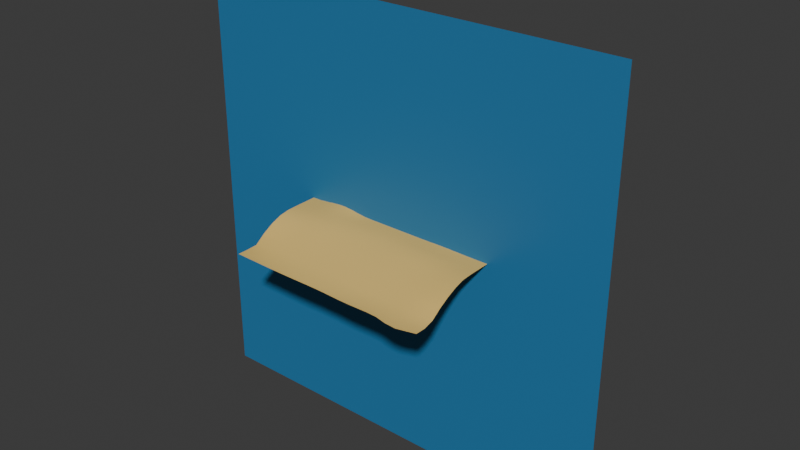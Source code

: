 # Source: BeachLevel.blend  (saved by Blender 4.3.34; exported with 4.5.12 LTS)
import bpy
from mathutils import Matrix  # noqa: F401  (used for matrix-valued properties, if any)

bpy.ops.wm.read_factory_settings(use_empty=True)
scene = bpy.context.scene
scene.name = 'Scene'

# ---- collections
col_collection = bpy.data.collections.new('Collection'); scene.collection.children.link(col_collection)

# ---- materials (node trees are filled in below, after node groups)
mat_material_001 = bpy.data.materials.new('Material.001')
mat_water = bpy.data.materials.new('Water')
mat_water.alpha_threshold = 0.0
mat_water.roughness = 0.5
mat_water.line_color = (0.0, 0.0, 0.0, 1.0)
mat_rocks = bpy.data.materials.new('Rocks')

# ---- material node trees
mat_material_001.use_nodes = True; mat_material_001.node_tree.nodes.clear()
_N = mat_material_001.node_tree.nodes; _L = mat_material_001.node_tree.links
n0 = _N.new('ShaderNodeBsdfPrincipled'); n0.name = 'Principled BSDF'; n0.location = (10, 300)
n0.inputs[0].default_value = (0.8002, 0.5435, 0.1527, 1.0)
n1 = _N.new('ShaderNodeOutputMaterial'); n1.name = 'Material Output'; n1.location = (300, 300)
_L.new(n0.outputs[0], n1.inputs[0])
n1.is_active_output = True
mat_water.use_nodes = True; mat_water.node_tree.nodes.clear()
_N = mat_water.node_tree.nodes; _L = mat_water.node_tree.links
n0 = _N.new('ShaderNodeOutputMaterial'); n0.name = 'Material Output'; n0.location = (300, 300)
n1 = _N.new('ShaderNodeBsdfPrincipled'); n1.name = 'Principled BSDF'; n1.location = (10, 300)
n1.inputs[0].default_value = (0.02681, 0.1912, 0.3992, 1.0)
n1.inputs[3].default_value = 1.45
_L.new(n1.outputs[0], n0.inputs[0])
n0.is_active_output = True
mat_rocks.use_nodes = True; mat_rocks.node_tree.nodes.clear()
_N = mat_rocks.node_tree.nodes; _L = mat_rocks.node_tree.links
n0 = _N.new('ShaderNodeBsdfPrincipled'); n0.name = 'Principled BSDF'; n0.location = (10, 300)
n0.inputs[0].default_value = (0.06313, 0.07514, 0.05854, 1.0)
n1 = _N.new('ShaderNodeOutputMaterial'); n1.name = 'Material Output'; n1.location = (300, 300)
_L.new(n0.outputs[0], n1.inputs[0])
n1.is_active_output = True

# ---- world
world_world = bpy.data.worlds.new('World'); scene.world = world_world
world_world.use_nodes = True; world_world.node_tree.nodes.clear()
_N = world_world.node_tree.nodes; _L = world_world.node_tree.links
n0 = _N.new('ShaderNodeOutputWorld'); n0.name = 'World Output'; n0.location = (300, 300)
n1 = _N.new('ShaderNodeBackground'); n1.name = 'Background'; n1.location = (10, 300)
n1.inputs[0].default_value = (0.05088, 0.05088, 0.05088, 1.0)
_L.new(n1.outputs[0], n0.inputs[0])
n0.is_active_output = True
world_world.color = (0.05088, 0.05088, 0.05088)
world_world.sun_shadow_jitter_overblur = 0.0

# ---- meshes
me_grid = bpy.data.meshes.new('Grid')
me_grid.from_pydata([(-1.0, -1.0, 0.0), (-0.8, -1.0, 0.0), (-0.6, -1.0, 0.0), (-0.4, -1.0, 0.0), (-0.2, -1.0, 0.0), (0.0, -1.0, 0.0), (0.2, -1.0, 0.0), (0.4, -1.0, 0.0), (0.6, -1.0, -6.066e-05), (0.8, -1.0, 0.0), (1.0, -1.0, 0.0), (-1.0, -0.8, 0.0), (-0.8, -0.8, 0.0), (-0.6, -0.8, 0.0), (-0.4, -0.8, -0.006031), (-0.2, -0.8, -0.01168), (0.0, -0.8, -0.006507), (0.2, -0.8, -0.007793), (0.4, -0.8, -0.02011), (0.601, -0.8002, -0.03158), (0.802, -0.7999, -0.01787), (1.0, -0.7999, -0.001857), (-1.0, -0.6003, -0.01735), (-0.8012, -0.6007, -0.01148), (-0.6026, -0.602, -0.03483), (-0.4, -0.6, -0.06288), (-0.1999, -0.5992, -0.09042), (-0.002962, -0.6004, -0.09311), (0.1956, -0.6015, -0.1451), (0.4011, -0.5982, -0.135), (0.6031, -0.5995, -0.09365), (0.8062, -0.5982, -0.0623), (1.002, -0.5985, -0.02554), (-1.003, -0.4002, -0.01626), (-0.8113, -0.4021, -0.05766), (-0.6031, -0.4012, -0.07612), (-0.4, -0.4, -0.07781), (-0.1996, -0.3979, -0.0868), (-0.001695, -0.3985, -0.09178), (0.1971, -0.4004, -0.1389), (0.4023, -0.3953, -0.1176), (0.6027, -0.3945, -0.06293), (0.8041, -0.397, -0.05011), (1.003, -0.3983, -0.03319), (-1.001, -0.2, -0.005707), (-0.806, -0.1988, -0.03601), (-0.6027, -0.1991, -0.06211), (-0.4, -0.2, -0.03086), (-0.2, -0.1999, -0.009388), (1.721e-05, -0.1999, -0.005574), (0.2, -0.2, -0.01326), (0.4013, -0.1953, -0.03479), (0.6026, -0.1911, -0.06469), (0.8014, -0.1972, -0.03048), (1.0, -0.1996, -0.008772), (-1.0, 0.0, 0.0), (-0.8, 0.0, -0.0003473), (-0.6, 0.0, -0.007754), (-0.4, 0.0, -0.002551), (-0.2, 0.0, 0.0), (0.0, 0.0, 0.0), (0.2, 0.0, 0.0), (0.4004, 0.001418, -0.01279), (0.6016, 0.005014, -0.0432), (0.8008, 0.002136, -0.01787), (1.0, 0.0, 0.0), (-1.0, 0.2, 0.0), (-0.8, 0.2, 0.0), (-0.6, 0.2, 0.0), (-0.4, 0.2, 0.0), (-0.2, 0.2, 7.821e-05), (1.123e-06, 0.2, 0.0002744), (0.2, 0.2, 1.064e-05), (0.4, 0.2, -0.0001158), (0.6003, 0.2007, -0.006169), (0.8001, 0.2003, -0.002229), (1.0, 0.2, 0.0), (-1.0, 0.4, 0.005527), (-0.8009, 0.4016, 0.01934), (-0.6008, 0.403, 0.03084), (-0.4002, 0.4032, 0.03587), (-0.1999, 0.4033, 0.04045), (0.0001762, 0.403, 0.04174), (0.2002, 0.4023, 0.03878), (0.4006, 0.4016, 0.03135), (0.6008, 0.4008, 0.02084), (0.8008, 0.4004, 0.01281), (1.0, 0.4, 0.001507), (-1.002, 0.6006, 0.07564), (-0.8051, 0.609, 0.09303), (-0.603, 0.6116, 0.1039), (-0.4004, 0.6107, 0.108), (-0.1992, 0.6098, 0.1088), (0.000441, 0.608, 0.107), (0.2003, 0.6063, 0.1029), (0.4018, 0.6051, 0.09626), (0.6045, 0.6039, 0.08838), (0.8064, 0.6024, 0.07875), (1.005, 0.6005, 0.06019), (-1.007, 0.8024, 0.1948), (-0.8168, 0.8284, 0.1881), (-0.6054, 0.8246, 0.185), (-0.3992, 0.8194, 0.1849), (-0.1968, 0.8182, 0.1812), (0.0005313, 0.8133, 0.1757), (0.1988, 0.8103, 0.1714), (0.4022, 0.8097, 0.1691), (0.6099, 0.8086, 0.1691), (0.8186, 0.806, 0.1748), (1.017, 0.8019, 0.2058), (-1.011, 1.011, 0.217), (-0.8303, 1.058, 0.217), (-0.6028, 1.024, 0.217), (-0.397, 1.022, 0.217), (-0.1937, 1.023, 0.217), (-0.0007101, 1.015, 0.217), (0.1938, 1.013, 0.217), (0.4009, 1.015, 0.217), (0.6146, 1.014, 0.217), (0.834, 1.01, 0.217), (1.03, 1.005, 0.217), (-1.0, -0.9, 0.0), (-0.9, -1.0, 0.0), (-0.8, -0.9, 0.0), (-0.9, -0.8, -1.627e-05), (-0.7, -1.0, 0.0), (-0.6, -0.9, 0.0), (-0.7, -0.8, 0.0), (-0.5, -1.0, 0.0), (-0.4, -0.9, 0.0), (-0.5, -0.8, -0.001365), (-0.3, -1.0, 0.0), (-0.2, -0.9, -0.0002234), (-0.3, -0.8, -0.01149), (-0.1, -1.0, 0.0), (0.0, -0.9, 0.0), (-0.1, -0.8, -0.007673), (0.1, -1.0, 0.0), (0.2, -0.9, 0.0), (0.1, -0.8, -0.007082), (0.3, -1.0, 0.0), (0.4, -0.9, -0.0001825), (0.3, -0.8, -0.011), (0.5, -1.0, 0.0), (0.6, -0.9, -0.004732), (0.5001, -0.8, -0.02852), (0.7, -1.0, -3.487e-05), (0.8001, -0.9, -0.002115), (0.702, -0.8001, -0.02696), (0.9, -1.0, 0.0), (1.0, -0.9, 0.0), (0.9009, -0.7997, -0.006984), (-1.0, -0.7001, -0.007131), (-0.8001, -0.7, -0.001904), (-0.9006, -0.6004, -0.01977), (-0.6005, -0.7005, -0.007548), (-0.7028, -0.602, -0.01937), (-0.4, -0.7, -0.03057), (-0.5007, -0.6006, -0.04493), (-0.2, -0.7, -0.04513), (-0.3, -0.5999, -0.08135), (-0.0008422, -0.7003, -0.0374), (-0.1008, -0.599, -0.08958), (0.1984, -0.7008, -0.06071), (0.09502, -0.602, -0.1189), (0.4003, -0.6996, -0.07342), (0.2987, -0.5993, -0.1515), (0.6025, -0.7001, -0.07113), (0.5015, -0.5988, -0.1102), (0.8047, -0.6993, -0.04346), (0.7056, -0.599, -0.07893), (1.001, -0.6993, -0.01137), (0.9046, -0.5979, -0.0433), (-1.001, -0.5003, -0.01517), (-0.806, -0.5021, -0.03227), (-0.9073, -0.401, -0.03887), (-0.604, -0.5026, -0.06353), (-0.7094, -0.4021, -0.07339), (-0.4, -0.5, -0.08245), (-0.5001, -0.4001, -0.07634), (-0.1998, -0.4982, -0.1095), (-0.2998, -0.3994, -0.0787), (-0.003409, -0.4994, -0.1218), (-0.1001, -0.3972, -0.08932), (0.1951, -0.5012, -0.1774), (0.09658, -0.4006, -0.1154), (0.4018, -0.4967, -0.1527), (0.2999, -0.398, -0.1396), (0.6031, -0.4974, -0.08594), (0.5026, -0.3943, -0.08412), (0.8057, -0.4973, -0.06189), (0.7037, -0.3957, -0.0535), (1.003, -0.4981, -0.03482), (0.9038, -0.3975, -0.04713), (-1.003, -0.3, -0.01633), (-0.8114, -0.2998, -0.06357), (-0.9025, -0.1998, -0.0145), (-0.6031, -0.2994, -0.07836), (-0.7068, -0.1982, -0.06073), (-0.4, -0.3, -0.05573), (-0.5002, -0.1999, -0.05139), (-0.1997, -0.2989, -0.03946), (-0.3, -0.2, -0.01207), (-6.557e-05, -0.299, -0.03482), (-0.09995, -0.1998, -0.007853), (0.1996, -0.3, -0.05841), (0.1, -0.2, -0.008783), (0.4018, -0.2949, -0.06104), (0.3004, -0.1987, -0.01818), (0.6026, -0.2921, -0.05601), (0.5023, -0.1918, -0.05726), (0.8026, -0.2972, -0.03941), (0.7021, -0.1936, -0.05249), (1.001, -0.299, -0.02185), (0.9008, -0.1993, -0.01465), (-1.0, -0.1, -8.437e-06), (-0.8013, -0.09962, -0.00907), (-0.9, 0.0, 0.0), (-0.6007, -0.09972, -0.0293), (-0.7, 0.0, -0.003725), (-0.4, -0.1, -0.01323), (-0.5, 0.0, -0.007253), (-0.2, -0.1, -0.0003667), (-0.3, 0.0, 0.0), (0.0, -0.1, -0.0001118), (-0.1, 0.0, 0.0), (0.2, -0.1, -0.0002318), (0.1, 0.0, 0.0), (0.4009, -0.09669, -0.02545), (0.3, 2.636e-05, -0.0003394), (0.6023, -0.09226, -0.06153), (0.5012, 0.003796, -0.03282), (0.8009, -0.09742, -0.02382), (0.7014, 0.004125, -0.0356), (1.0, -0.09995, -0.001448), (0.9002, 0.0004828, -0.003951), (-1.0, 0.1, 0.0), (-0.8, 0.1, 0.0), (-0.9, 0.2, 0.0), (-0.6, 0.1, -0.0005183), (-0.7, 0.2, 0.0), (-0.4, 0.1, 0.0), (-0.5, 0.2, 0.0), (-0.2, 0.1, 0.0), (-0.3, 0.2, 0.0), (0.0, 0.1, 0.0), (-0.1, 0.2, 0.0002758), (0.2, 0.1, 0.0), (0.1, 0.2, 6.237e-05), (0.4001, 0.1004, -0.003203), (0.3, 0.2, 8.777e-05), (0.6009, 0.1025, -0.02129), (0.5001, 0.2003, -0.002864), (0.8005, 0.1012, -0.009691), (0.7003, 0.2007, -0.005708), (1.0, 0.1, 0.0), (0.9, 0.2, -3.651e-05), (-1.0, 0.3, 3.509e-07), (-0.8, 0.3001, 0.0009817), (-0.9006, 0.4007, 0.0114), (-0.6001, 0.3002, 0.002711), (-0.701, 0.4025, 0.02621), (-0.4, 0.3003, 0.004428), (-0.5005, 0.4032, 0.03372), (-0.2, 0.3009, 0.01175), (-0.3, 0.4033, 0.03822), (6.023e-05, 0.301, 0.0146), (-0.09981, 0.4032, 0.04172), (0.2001, 0.3007, 0.01227), (0.1002, 0.4027, 0.0407), (0.4001, 0.3003, 0.006936), (0.3004, 0.402, 0.03573), (0.6, 0.3001, -2.74e-05), (0.5007, 0.4012, 0.02581), (0.8, 0.3, 0.0001054), (0.7009, 0.4006, 0.0173), (1.0, 0.3, 4.016e-07), (0.9005, 0.4002, 0.006438), (-1.001, 0.5002, 0.03321), (-0.8025, 0.5046, 0.05243), (-0.9043, 0.6049, 0.08399), (-0.6018, 0.5068, 0.06561), (-0.7044, 0.6112, 0.0996), (-0.4004, 0.5068, 0.07103), (-0.5016, 0.6112, 0.1066), (-0.1997, 0.5064, 0.07363), (-0.2996, 0.6103, 0.1087), (0.0003107, 0.5054, 0.07333), (-0.09929, 0.609, 0.1082), (0.2004, 0.5042, 0.06967), (0.1002, 0.6071, 0.1052), (0.4012, 0.5032, 0.06214), (0.3008, 0.6057, 0.09991), (0.6024, 0.5022, 0.052), (0.5031, 0.6045, 0.09222), (0.803, 0.5012, 0.04047), (0.7057, 0.6032, 0.08455), (1.002, 0.5002, 0.01906), (0.9061, 0.6015, 0.06996), (-1.004, 0.7012, 0.1288), (-0.8092, 0.7159, 0.1389), (-0.9151, 0.8155, 0.1919), (-0.6044, 0.7175, 0.1444), (-0.7116, 0.8303, 0.1857), (-0.4001, 0.715, 0.1463), (-0.5016, 0.8206, 0.1852), (-0.1984, 0.7136, 0.1449), (-0.2975, 0.8192, 0.1832), (0.0005358, 0.7107, 0.1415), (-0.09777, 0.8158, 0.1786), (0.1999, 0.7084, 0.1372), (0.09912, 0.8114, 0.1732), (0.4022, 0.7072, 0.1323), (0.2998, 0.8099, 0.1701), (0.607, 0.706, 0.128), (0.5056, 0.8093, 0.1686), (0.8114, 0.7039, 0.1248), (0.7146, 0.8075, 0.1707), (1.01, 0.7011, 0.1216), (0.9197, 0.804, 0.1853), (-1.012, 0.9082, 0.217), (-0.8325, 0.9582, 0.217), (-0.9269, 1.034, 0.217), (-0.6047, 0.9322, 0.217), (-0.7163, 1.05, 0.217), (-0.3979, 0.9244, 0.217), (-0.4991, 1.019, 0.217), (-0.1939, 0.9241, 0.2152), (-0.2945, 1.024, 0.217), (0.0002622, 0.9154, 0.2066), (-0.09618, 1.019, 0.217), (0.1966, 0.9119, 0.2024), (0.09523, 1.013, 0.217), (0.4015, 0.9127, 0.2036), (0.296, 1.014, 0.217), (0.6129, 0.9121, 0.2074), (0.5069, 1.015, 0.217), (0.8297, 0.9089, 0.2151), (0.7247, 1.012, 0.217), (1.028, 0.9038, 0.217), (0.9366, 1.008, 0.217), (0.9335, 0.9067, 0.217), (0.721, 0.9106, 0.2106), (0.5065, 0.9128, 0.2057), (0.298, 0.912, 0.2022), (0.09749, 0.9129, 0.2038), (-0.09623, 0.9195, 0.2111), (-0.295, 0.9258, 0.2168), (-0.5003, 0.9239, 0.217), (-0.7182, 0.9525, 0.217), (-0.9304, 0.9349, 0.217), (0.9115, 0.7025, 0.1227), (0.7096, 0.7051, 0.1266), (0.5044, 0.7067, 0.1298), (0.3006, 0.7077, 0.1349), (0.09992, 0.7094, 0.1394), (-0.09873, 0.7123, 0.1434), (-0.2989, 0.7145, 0.1459), (-0.5019, 0.7159, 0.1459), (-0.7073, 0.7185, 0.1422), (-0.9081, 0.709, 0.1337), (0.9025, 0.5007, 0.03021), (0.7029, 0.5018, 0.04731), (0.5018, 0.5027, 0.05704), (0.3007, 0.5037, 0.06642), (0.1003, 0.5048, 0.07192), (-0.09961, 0.5059, 0.07392), (-0.2999, 0.5066, 0.0726), (-0.5011, 0.5069, 0.06889), (-0.7024, 0.5061, 0.06035), (-0.902, 0.5023, 0.04213), (0.9, 0.3, 3.127e-05), (0.7, 0.3001, -0.0001378), (0.5001, 0.3002, 0.002329), (0.3001, 0.3005, 0.01032), (0.1001, 0.3009, 0.01373), (-0.09994, 0.301, 0.01415), (-0.3, 0.3006, 0.007414), (-0.5001, 0.3003, 0.003415), (-0.7001, 0.3002, 0.00189), (-0.9, 0.3, 0.0001791), (0.9001, 0.1002, -0.001597), (0.7009, 0.1023, -0.01889), (0.5006, 0.1016, -0.01387), (0.3, 0.1, 0.0), (0.1, 0.1, 0.0), (-0.1, 0.1, 0.0), (-0.3, 0.1, 0.0), (-0.5, 0.1, -0.0003277), (-0.7, 0.1, -3.492e-05), (-0.9, 0.1, 0.0), (0.9003, -0.09943, -0.006468), (0.7018, -0.0942, -0.04829), (0.5019, -0.09339, -0.05135), (0.3001, -0.0995, -0.004095), (0.1, -0.1, -0.0005619), (-0.1, -0.1, -5.918e-05), (-0.3, -0.1, -0.001543), (-0.5, -0.1, -0.02574), (-0.702, -0.09932, -0.02357), (-0.9, -0.09999, -0.0002623), (0.9022, -0.2984, -0.03174), (0.7029, -0.2942, -0.05095), (0.5023, -0.2924, -0.05657), (0.3007, -0.298, -0.06495), (0.09957, -0.2999, -0.04415), (-0.09972, -0.2984, -0.04058), (-0.2999, -0.2998, -0.03975), (-0.5001, -0.3, -0.07074), (-0.7094, -0.2991, -0.08025), (-0.907, -0.3003, -0.03825), (0.9047, -0.4972, -0.05106), (0.705, -0.4976, -0.07078), (0.5023, -0.4967, -0.1121), (0.2988, -0.4986, -0.1791), (0.09426, -0.5017, -0.1502), (-0.1008, -0.4976, -0.1131), (-0.2999, -0.4995, -0.09683), (-0.5008, -0.5006, -0.06936), (-0.7068, -0.5034, -0.04897), (-0.9032, -0.5009, -0.02717), (0.903, -0.6989, -0.02496), (0.7045, -0.6998, -0.06109), (0.5006, -0.6999, -0.0757), (0.2995, -0.7, -0.07091), (0.09839, -0.7008, -0.04645), (-0.1002, -0.7, -0.03964), (-0.3, -0.7, -0.04308), (-0.5001, -0.7001, -0.01623), (-0.7004, -0.7003, -0.002216), (-0.9002, -0.7001, -0.008243), (0.9, -0.9, -6.926e-05), (0.7002, -0.9, -0.005006), (0.5, -0.9, -0.002695), (0.3, -0.9, 0.0), (0.1, -0.9, 0.0), (-0.1, -0.9, -0.0001452), (-0.3, -0.9, -4.34e-05), (-0.5, -0.9, 0.0), (-0.7, -0.9, 0.0), (-0.9, -0.9, 0.0)], [], [(440, 124, 12, 123), (439, 127, 13, 126), (438, 130, 14, 129), (437, 133, 15, 132), (436, 136, 16, 135), (435, 139, 17, 138), (434, 142, 18, 141), (433, 145, 19, 144), (432, 148, 20, 147), (431, 151, 21, 150), (430, 154, 23, 153), (429, 156, 24, 155), (428, 158, 25, 157), (427, 160, 26, 159), (426, 162, 27, 161), (425, 164, 28, 163), (424, 166, 29, 165), (423, 168, 30, 167), (422, 170, 31, 169), (421, 172, 32, 171), (420, 175, 34, 174), (419, 177, 35, 176), (418, 179, 36, 178), (417, 181, 37, 180), (416, 183, 38, 182), (415, 185, 39, 184), (414, 187, 40, 186), (413, 189, 41, 188), (412, 191, 42, 190), (411, 193, 43, 192), (410, 196, 45, 195), (409, 198, 46, 197), (408, 200, 47, 199), (407, 202, 48, 201), (406, 204, 49, 203), (405, 206, 50, 205), (404, 208, 51, 207), (403, 210, 52, 209), (402, 212, 53, 211), (401, 214, 54, 213), (400, 217, 56, 216), (399, 219, 57, 218), (398, 221, 58, 220), (397, 223, 59, 222), (396, 225, 60, 224), (395, 227, 61, 226), (394, 229, 62, 228), (393, 231, 63, 230), (392, 233, 64, 232), (391, 235, 65, 234), (390, 238, 67, 237), (389, 240, 68, 239), (388, 242, 69, 241), (387, 244, 70, 243), (386, 246, 71, 245), (385, 248, 72, 247), (384, 250, 73, 249), (383, 252, 74, 251), (382, 254, 75, 253), (381, 256, 76, 255), (380, 259, 78, 258), (379, 261, 79, 260), (378, 263, 80, 262), (377, 265, 81, 264), (376, 267, 82, 266), (375, 269, 83, 268), (374, 271, 84, 270), (373, 273, 85, 272), (372, 275, 86, 274), (371, 277, 87, 276), (370, 280, 89, 279), (369, 282, 90, 281), (368, 284, 91, 283), (367, 286, 92, 285), (366, 288, 93, 287), (365, 290, 94, 289), (364, 292, 95, 291), (363, 294, 96, 293), (362, 296, 97, 295), (361, 298, 98, 297), (360, 301, 100, 300), (359, 303, 101, 302), (358, 305, 102, 304), (357, 307, 103, 306), (356, 309, 104, 308), (355, 311, 105, 310), (354, 313, 106, 312), (353, 315, 107, 314), (352, 317, 108, 316), (351, 319, 109, 318), (350, 322, 111, 321), (349, 324, 112, 323), (348, 326, 113, 325), (347, 328, 114, 327), (346, 330, 115, 329), (345, 332, 116, 331), (344, 334, 117, 333), (343, 336, 118, 335), (342, 338, 119, 337), (341, 340, 120, 339), (337, 119, 340, 341), (108, 337, 341, 319), (319, 341, 339, 109), (335, 118, 338, 342), (107, 335, 342, 317), (317, 342, 337, 108), (333, 117, 336, 343), (106, 333, 343, 315), (315, 343, 335, 107), (331, 116, 334, 344), (105, 331, 344, 313), (313, 344, 333, 106), (329, 115, 332, 345), (104, 329, 345, 311), (311, 345, 331, 105), (327, 114, 330, 346), (103, 327, 346, 309), (309, 346, 329, 104), (325, 113, 328, 347), (102, 325, 347, 307), (307, 347, 327, 103), (323, 112, 326, 348), (101, 323, 348, 305), (305, 348, 325, 102), (321, 111, 324, 349), (100, 321, 349, 303), (303, 349, 323, 101), (320, 110, 322, 350), (99, 320, 350, 301), (301, 350, 321, 100), (316, 108, 319, 351), (97, 316, 351, 298), (298, 351, 318, 98), (314, 107, 317, 352), (96, 314, 352, 296), (296, 352, 316, 97), (312, 106, 315, 353), (95, 312, 353, 294), (294, 353, 314, 96), (310, 105, 313, 354), (94, 310, 354, 292), (292, 354, 312, 95), (308, 104, 311, 355), (93, 308, 355, 290), (290, 355, 310, 94), (306, 103, 309, 356), (92, 306, 356, 288), (288, 356, 308, 93), (304, 102, 307, 357), (91, 304, 357, 286), (286, 357, 306, 92), (302, 101, 305, 358), (90, 302, 358, 284), (284, 358, 304, 91), (300, 100, 303, 359), (89, 300, 359, 282), (282, 359, 302, 90), (299, 99, 301, 360), (88, 299, 360, 280), (280, 360, 300, 89), (295, 97, 298, 361), (86, 295, 361, 277), (277, 361, 297, 87), (293, 96, 296, 362), (85, 293, 362, 275), (275, 362, 295, 86), (291, 95, 294, 363), (84, 291, 363, 273), (273, 363, 293, 85), (289, 94, 292, 364), (83, 289, 364, 271), (271, 364, 291, 84), (287, 93, 290, 365), (82, 287, 365, 269), (269, 365, 289, 83), (285, 92, 288, 366), (81, 285, 366, 267), (267, 366, 287, 82), (283, 91, 286, 367), (80, 283, 367, 265), (265, 367, 285, 81), (281, 90, 284, 368), (79, 281, 368, 263), (263, 368, 283, 80), (279, 89, 282, 369), (78, 279, 369, 261), (261, 369, 281, 79), (278, 88, 280, 370), (77, 278, 370, 259), (259, 370, 279, 78), (274, 86, 277, 371), (75, 274, 371, 256), (256, 371, 276, 76), (272, 85, 275, 372), (74, 272, 372, 254), (254, 372, 274, 75), (270, 84, 273, 373), (73, 270, 373, 252), (252, 373, 272, 74), (268, 83, 271, 374), (72, 268, 374, 250), (250, 374, 270, 73), (266, 82, 269, 375), (71, 266, 375, 248), (248, 375, 268, 72), (264, 81, 267, 376), (70, 264, 376, 246), (246, 376, 266, 71), (262, 80, 265, 377), (69, 262, 377, 244), (244, 377, 264, 70), (260, 79, 263, 378), (68, 260, 378, 242), (242, 378, 262, 69), (258, 78, 261, 379), (67, 258, 379, 240), (240, 379, 260, 68), (257, 77, 259, 380), (66, 257, 380, 238), (238, 380, 258, 67), (253, 75, 256, 381), (64, 253, 381, 235), (235, 381, 255, 65), (251, 74, 254, 382), (63, 251, 382, 233), (233, 382, 253, 64), (249, 73, 252, 383), (62, 249, 383, 231), (231, 383, 251, 63), (247, 72, 250, 384), (61, 247, 384, 229), (229, 384, 249, 62), (245, 71, 248, 385), (60, 245, 385, 227), (227, 385, 247, 61), (243, 70, 246, 386), (59, 243, 386, 225), (225, 386, 245, 60), (241, 69, 244, 387), (58, 241, 387, 223), (223, 387, 243, 59), (239, 68, 242, 388), (57, 239, 388, 221), (221, 388, 241, 58), (237, 67, 240, 389), (56, 237, 389, 219), (219, 389, 239, 57), (236, 66, 238, 390), (55, 236, 390, 217), (217, 390, 237, 56), (232, 64, 235, 391), (53, 232, 391, 214), (214, 391, 234, 54), (230, 63, 233, 392), (52, 230, 392, 212), (212, 392, 232, 53), (228, 62, 231, 393), (51, 228, 393, 210), (210, 393, 230, 52), (226, 61, 229, 394), (50, 226, 394, 208), (208, 394, 228, 51), (224, 60, 227, 395), (49, 224, 395, 206), (206, 395, 226, 50), (222, 59, 225, 396), (48, 222, 396, 204), (204, 396, 224, 49), (220, 58, 223, 397), (47, 220, 397, 202), (202, 397, 222, 48), (218, 57, 221, 398), (46, 218, 398, 200), (200, 398, 220, 47), (216, 56, 219, 399), (45, 216, 399, 198), (198, 399, 218, 46), (215, 55, 217, 400), (44, 215, 400, 196), (196, 400, 216, 45), (211, 53, 214, 401), (42, 211, 401, 193), (193, 401, 213, 43), (209, 52, 212, 402), (41, 209, 402, 191), (191, 402, 211, 42), (207, 51, 210, 403), (40, 207, 403, 189), (189, 403, 209, 41), (205, 50, 208, 404), (39, 205, 404, 187), (187, 404, 207, 40), (203, 49, 206, 405), (38, 203, 405, 185), (185, 405, 205, 39), (201, 48, 204, 406), (37, 201, 406, 183), (183, 406, 203, 38), (199, 47, 202, 407), (36, 199, 407, 181), (181, 407, 201, 37), (197, 46, 200, 408), (35, 197, 408, 179), (179, 408, 199, 36), (195, 45, 198, 409), (34, 195, 409, 177), (177, 409, 197, 35), (194, 44, 196, 410), (33, 194, 410, 175), (175, 410, 195, 34), (190, 42, 193, 411), (31, 190, 411, 172), (172, 411, 192, 32), (188, 41, 191, 412), (30, 188, 412, 170), (170, 412, 190, 31), (186, 40, 189, 413), (29, 186, 413, 168), (168, 413, 188, 30), (184, 39, 187, 414), (28, 184, 414, 166), (166, 414, 186, 29), (182, 38, 185, 415), (27, 182, 415, 164), (164, 415, 184, 28), (180, 37, 183, 416), (26, 180, 416, 162), (162, 416, 182, 27), (178, 36, 181, 417), (25, 178, 417, 160), (160, 417, 180, 26), (176, 35, 179, 418), (24, 176, 418, 158), (158, 418, 178, 25), (174, 34, 177, 419), (23, 174, 419, 156), (156, 419, 176, 24), (173, 33, 175, 420), (22, 173, 420, 154), (154, 420, 174, 23), (169, 31, 172, 421), (20, 169, 421, 151), (151, 421, 171, 21), (167, 30, 170, 422), (19, 167, 422, 148), (148, 422, 169, 20), (165, 29, 168, 423), (18, 165, 423, 145), (145, 423, 167, 19), (163, 28, 166, 424), (17, 163, 424, 142), (142, 424, 165, 18), (161, 27, 164, 425), (16, 161, 425, 139), (139, 425, 163, 17), (159, 26, 162, 426), (15, 159, 426, 136), (136, 426, 161, 16), (157, 25, 160, 427), (14, 157, 427, 133), (133, 427, 159, 15), (155, 24, 158, 428), (13, 155, 428, 130), (130, 428, 157, 14), (153, 23, 156, 429), (12, 153, 429, 127), (127, 429, 155, 13), (152, 22, 154, 430), (11, 152, 430, 124), (124, 430, 153, 12), (147, 20, 151, 431), (9, 147, 431, 149), (149, 431, 150, 10), (144, 19, 148, 432), (8, 144, 432, 146), (146, 432, 147, 9), (141, 18, 145, 433), (7, 141, 433, 143), (143, 433, 144, 8), (138, 17, 142, 434), (6, 138, 434, 140), (140, 434, 141, 7), (135, 16, 139, 435), (5, 135, 435, 137), (137, 435, 138, 6), (132, 15, 136, 436), (4, 132, 436, 134), (134, 436, 135, 5), (129, 14, 133, 437), (3, 129, 437, 131), (131, 437, 132, 4), (126, 13, 130, 438), (2, 126, 438, 128), (128, 438, 129, 3), (123, 12, 127, 439), (1, 123, 439, 125), (125, 439, 126, 2), (121, 11, 124, 440), (0, 121, 440, 122), (122, 440, 123, 1)])
me_grid.polygons.foreach_set('use_smooth', [True] * 400)
_uv = me_grid.uv_layers.new(name='UVMap')
_uv.uv.foreach_set('vector', [0.05, 0.05, 0.05, 0.1, 0.1, 0.1, 0.1, 0.05, 0.15, 0.05, 0.15, 0.1, 0.2, 0.1, 0.2, 0.05, 0.25, 0.05, 0.25, 0.1, 0.3, 0.1, 0.3, 0.05, 0.35, 0.05, 0.35, 0.1, 0.4, 0.1, 0.4, 0.05, 0.45, 0.05, 0.45, 0.1, 0.5, 0.1, 0.5, 0.05, 0.55, 0.05, 0.55, 0.1, 0.6, 0.1, 0.6, 0.05, 0.65, 0.05, 0.65, 0.1, 0.7, 0.1, 0.7, 0.05, 0.75, 0.05, 0.75, 0.1, 0.8, 0.1, 0.8, 0.05, 0.85, 0.05, 0.85, 0.1, 0.9, 0.1, 0.9, 0.05, 0.95, 0.05, 0.95, 0.1, 1.0, 0.1, 1.0, 0.05, 0.05, 0.15, 0.05, 0.2, 0.1, 0.2, 0.1, 0.15, 0.15, 0.15, 0.15, 0.2, 0.2, 0.2, 0.2, 0.15, 0.25, 0.15, 0.25, 0.2, 0.3, 0.2, 0.3, 0.15, 0.35, 0.15, 0.35, 0.2, 0.4, 0.2, 0.4, 0.15, 0.45, 0.15, 0.45, 0.2, 0.5, 0.2, 0.5, 0.15, 0.55, 0.15, 0.55, 0.2, 0.6, 0.2, 0.6, 0.15, 0.65, 0.15, 0.65, 0.2, 0.7, 0.2, 0.7, 0.15, 0.75, 0.15, 0.75, 0.2, 0.8, 0.2, 0.8, 0.15, 0.85, 0.15, 0.85, 0.2, 0.9, 0.2, 0.9, 0.15, 0.95, 0.15, 0.95, 0.2, 1.0, 0.2, 1.0, 0.15, 0.05, 0.25, 0.05, 0.3, 0.1, 0.3, 0.1, 0.25, 0.15, 0.25, 0.15, 0.3, 0.2, 0.3, 0.2, 0.25, 0.25, 0.25, 0.25, 0.3, 0.3, 0.3, 0.3, 0.25, 0.35, 0.25, 0.35, 0.3, 0.4, 0.3, 0.4, 0.25, 0.45, 0.25, 0.45, 0.3, 0.5, 0.3, 0.5, 0.25, 0.55, 0.25, 0.55, 0.3, 0.6, 0.3, 0.6, 0.25, 0.65, 0.25, 0.65, 0.3, 0.7, 0.3, 0.7, 0.25, 0.75, 0.25, 0.75, 0.3, 0.8, 0.3, 0.8, 0.25, 0.85, 0.25, 0.85, 0.3, 0.9, 0.3, 0.9, 0.25, 0.95, 0.25, 0.95, 0.3, 1.0, 0.3, 1.0, 0.25, 0.05, 0.35, 0.05, 0.4, 0.1, 0.4, 0.1, 0.35, 0.15, 0.35, 0.15, 0.4, 0.2, 0.4, 0.2, 0.35, 0.25, 0.35, 0.25, 0.4, 0.3, 0.4, 0.3, 0.35, 0.35, 0.35, 0.35, 0.4, 0.4, 0.4, 0.4, 0.35, 0.45, 0.35, 0.45, 0.4, 0.5, 0.4, 0.5, 0.35, 0.55, 0.35, 0.55, 0.4, 0.6, 0.4, 0.6, 0.35, 0.65, 0.35, 0.65, 0.4, 0.7, 0.4, 0.7, 0.35, 0.75, 0.35, 0.75, 0.4, 0.8, 0.4, 0.8, 0.35, 0.85, 0.35, 0.85, 0.4, 0.9, 0.4, 0.9, 0.35, 0.95, 0.35, 0.95, 0.4, 1.0, 0.4, 1.0, 0.35, 0.05, 0.45, 0.05, 0.5, 0.1, 0.5, 0.1, 0.45, 0.15, 0.45, 0.15, 0.5, 0.2, 0.5, 0.2, 0.45, 0.25, 0.45, 0.25, 0.5, 0.3, 0.5, 0.3, 0.45, 0.35, 0.45, 0.35, 0.5, 0.4, 0.5, 0.4, 0.45, 0.45, 0.45, 0.45, 0.5, 0.5, 0.5, 0.5, 0.45, 0.55, 0.45, 0.55, 0.5, 0.6, 0.5, 0.6, 0.45, 0.65, 0.45, 0.65, 0.5, 0.7, 0.5, 0.7, 0.45, 0.75, 0.45, 0.75, 0.5, 0.8, 0.5, 0.8, 0.45, 0.85, 0.45, 0.85, 0.5, 0.9, 0.5, 0.9, 0.45, 0.95, 0.45, 0.95, 0.5, 1.0, 0.5, 1.0, 0.45, 0.05, 0.55, 0.05, 0.6, 0.1, 0.6, 0.1, 0.55, 0.15, 0.55, 0.15, 0.6, 0.2, 0.6, 0.2, 0.55, 0.25, 0.55, 0.25, 0.6, 0.3, 0.6, 0.3, 0.55, 0.35, 0.55, 0.35, 0.6, 0.4, 0.6, 0.4, 0.55, 0.45, 0.55, 0.45, 0.6, 0.5, 0.6, 0.5, 0.55, 0.55, 0.55, 0.55, 0.6, 0.6, 0.6, 0.6, 0.55, 0.65, 0.55, 0.65, 0.6, 0.7, 0.6, 0.7, 0.55, 0.75, 0.55, 0.75, 0.6, 0.8, 0.6, 0.8, 0.55, 0.85, 0.55, 0.85, 0.6, 0.9, 0.6, 0.9, 0.55, 0.95, 0.55, 0.95, 0.6, 1.0, 0.6, 1.0, 0.55, 0.05, 0.65, 0.05, 0.7, 0.1, 0.7, 0.1, 0.65, 0.15, 0.65, 0.15, 0.7, 0.2, 0.7, 0.2, 0.65, 0.25, 0.65, 0.25, 0.7, 0.3, 0.7, 0.3, 0.65, 0.35, 0.65, 0.35, 0.7, 0.4, 0.7, 0.4, 0.65, 0.45, 0.65, 0.45, 0.7, 0.5, 0.7, 0.5, 0.65, 0.55, 0.65, 0.55, 0.7, 0.6, 0.7, 0.6, 0.65, 0.65, 0.65, 0.65, 0.7, 0.7, 0.7, 0.7, 0.65, 0.75, 0.65, 0.75, 0.7, 0.8, 0.7, 0.8, 0.65, 0.85, 0.65, 0.85, 0.7, 0.9, 0.7, 0.9, 0.65, 0.95, 0.65, 0.95, 0.7, 1.0, 0.7, 1.0, 0.65, 0.05, 0.75, 0.05, 0.8, 0.1, 0.8, 0.1, 0.75, 0.15, 0.75, 0.15, 0.8, 0.2, 0.8, 0.2, 0.75, 0.25, 0.75, 0.25, 0.8, 0.3, 0.8, 0.3, 0.75, 0.35, 0.75, 0.35, 0.8, 0.4, 0.8, 0.4, 0.75, 0.45, 0.75, 0.45, 0.8, 0.5, 0.8, 0.5, 0.75, 0.55, 0.75, 0.55, 0.8, 0.6, 0.8, 0.6, 0.75, 0.65, 0.75, 0.65, 0.8, 0.7, 0.8, 0.7, 0.75, 0.75, 0.75, 0.75, 0.8, 0.8, 0.8, 0.8, 0.75, 0.85, 0.75, 0.85, 0.8, 0.9, 0.8, 0.9, 0.75, 0.95, 0.75, 0.95, 0.8, 1.0, 0.8, 1.0, 0.75, 0.05, 0.85, 0.05, 0.9, 0.1, 0.9, 0.1, 0.85, 0.15, 0.85, 0.15, 0.9, 0.2, 0.9, 0.2, 0.85, 0.25, 0.85, 0.25, 0.9, 0.3, 0.9, 0.3, 0.85, 0.35, 0.85, 0.35, 0.9, 0.4, 0.9, 0.4, 0.85, 0.45, 0.85, 0.45, 0.9, 0.5, 0.9, 0.5, 0.85, 0.55, 0.85, 0.55, 0.9, 0.6, 0.9, 0.6, 0.85, 0.65, 0.85, 0.65, 0.9, 0.7, 0.9, 0.7, 0.85, 0.75, 0.85, 0.75, 0.9, 0.8, 0.9, 0.8, 0.85, 0.85, 0.85, 0.85, 0.9, 0.9, 0.9, 0.9, 0.85, 0.95, 0.85, 0.95, 0.9, 1.0, 0.9, 1.0, 0.85, 0.05, 0.95, 0.05, 1.0, 0.1, 1.0, 0.1, 0.95, 0.15, 0.95, 0.15, 1.0, 0.2, 1.0, 0.2, 0.95, 0.25, 0.95, 0.25, 1.0, 0.3, 1.0, 0.3, 0.95, 0.35, 0.95, 0.35, 1.0, 0.4, 1.0, 0.4, 0.95, 0.45, 0.95, 0.45, 1.0, 0.5, 1.0, 0.5, 0.95, 0.55, 0.95, 0.55, 1.0, 0.6, 1.0, 0.6, 0.95, 0.65, 0.95, 0.65, 1.0, 0.7, 1.0, 0.7, 0.95, 0.75, 0.95, 0.75, 1.0, 0.8, 1.0, 0.8, 0.95, 0.85, 0.95, 0.85, 1.0, 0.9, 1.0, 0.9, 0.95, 0.95, 0.95, 0.95, 1.0, 1.0, 1.0, 1.0, 0.95, 0.9, 0.95, 0.9, 1.0, 0.95, 1.0, 0.95, 0.95, 0.9, 0.9, 0.9, 0.95, 0.95, 0.95, 0.95, 0.9, 0.95, 0.9, 0.95, 0.95, 1.0, 0.95, 1.0, 0.9, 0.8, 0.95, 0.8, 1.0, 0.85, 1.0, 0.85, 0.95, 0.8, 0.9, 0.8, 0.95, 0.85, 0.95, 0.85, 0.9, 0.85, 0.9, 0.85, 0.95, 0.9, 0.95, 0.9, 0.9, 0.7, 0.95, 0.7, 1.0, 0.75, 1.0, 0.75, 0.95, 0.7, 0.9, 0.7, 0.95, 0.75, 0.95, 0.75, 0.9, 0.75, 0.9, 0.75, 0.95, 0.8, 0.95, 0.8, 0.9, 0.6, 0.95, 0.6, 1.0, 0.65, 1.0, 0.65, 0.95, 0.6, 0.9, 0.6, 0.95, 0.65, 0.95, 0.65, 0.9, 0.65, 0.9, 0.65, 0.95, 0.7, 0.95, 0.7, 0.9, 0.5, 0.95, 0.5, 1.0, 0.55, 1.0, 0.55, 0.95, 0.5, 0.9, 0.5, 0.95, 0.55, 0.95, 0.55, 0.9, 0.55, 0.9, 0.55, 0.95, 0.6, 0.95, 0.6, 0.9, 0.4, 0.95, 0.4, 1.0, 0.45, 1.0, 0.45, 0.95, 0.4, 0.9, 0.4, 0.95, 0.45, 0.95, 0.45, 0.9, 0.45, 0.9, 0.45, 0.95, 0.5, 0.95, 0.5, 0.9, 0.3, 0.95, 0.3, 1.0, 0.35, 1.0, 0.35, 0.95, 0.3, 0.9, 0.3, 0.95, 0.35, 0.95, 0.35, 0.9, 0.35, 0.9, 0.35, 0.95, 0.4, 0.95, 0.4, 0.9, 0.2, 0.95, 0.2, 1.0, 0.25, 1.0, 0.25, 0.95, 0.2, 0.9, 0.2, 0.95, 0.25, 0.95, 0.25, 0.9, 0.25, 0.9, 0.25, 0.95, 0.3, 0.95, 0.3, 0.9, 0.1, 0.95, 0.1, 1.0, 0.15, 1.0, 0.15, 0.95, 0.1, 0.9, 0.1, 0.95, 0.15, 0.95, 0.15, 0.9, 0.15, 0.9, 0.15, 0.95, 0.2, 0.95, 0.2, 0.9, 0.0, 0.95, 0.0, 1.0, 0.05, 1.0, 0.05, 0.95, 0.0, 0.9, 0.0, 0.95, 0.05, 0.95, 0.05, 0.9, 0.05, 0.9, 0.05, 0.95, 0.1, 0.95, 0.1, 0.9, 0.9, 0.85, 0.9, 0.9, 0.95, 0.9, 0.95, 0.85, 0.9, 0.8, 0.9, 0.85, 0.95, 0.85, 0.95, 0.8, 0.95, 0.8, 0.95, 0.85, 1.0, 0.85, 1.0, 0.8, 0.8, 0.85, 0.8, 0.9, 0.85, 0.9, 0.85, 0.85, 0.8, 0.8, 0.8, 0.85, 0.85, 0.85, 0.85, 0.8, 0.85, 0.8, 0.85, 0.85, 0.9, 0.85, 0.9, 0.8, 0.7, 0.85, 0.7, 0.9, 0.75, 0.9, 0.75, 0.85, 0.7, 0.8, 0.7, 0.85, 0.75, 0.85, 0.75, 0.8, 0.75, 0.8, 0.75, 0.85, 0.8, 0.85, 0.8, 0.8, 0.6, 0.85, 0.6, 0.9, 0.65, 0.9, 0.65, 0.85, 0.6, 0.8, 0.6, 0.85, 0.65, 0.85, 0.65, 0.8, 0.65, 0.8, 0.65, 0.85, 0.7, 0.85, 0.7, 0.8, 0.5, 0.85, 0.5, 0.9, 0.55, 0.9, 0.55, 0.85, 0.5, 0.8, 0.5, 0.85, 0.55, 0.85, 0.55, 0.8, 0.55, 0.8, 0.55, 0.85, 0.6, 0.85, 0.6, 0.8, 0.4, 0.85, 0.4, 0.9, 0.45, 0.9, 0.45, 0.85, 0.4, 0.8, 0.4, 0.85, 0.45, 0.85, 0.45, 0.8, 0.45, 0.8, 0.45, 0.85, 0.5, 0.85, 0.5, 0.8, 0.3, 0.85, 0.3, 0.9, 0.35, 0.9, 0.35, 0.85, 0.3, 0.8, 0.3, 0.85, 0.35, 0.85, 0.35, 0.8, 0.35, 0.8, 0.35, 0.85, 0.4, 0.85, 0.4, 0.8, 0.2, 0.85, 0.2, 0.9, 0.25, 0.9, 0.25, 0.85, 0.2, 0.8, 0.2, 0.85, 0.25, 0.85, 0.25, 0.8, 0.25, 0.8, 0.25, 0.85, 0.3, 0.85, 0.3, 0.8, 0.1, 0.85, 0.1, 0.9, 0.15, 0.9, 0.15, 0.85, 0.1, 0.8, 0.1, 0.85, 0.15, 0.85, 0.15, 0.8, 0.15, 0.8, 0.15, 0.85, 0.2, 0.85, 0.2, 0.8, 0.0, 0.85, 0.0, 0.9, 0.05, 0.9, 0.05, 0.85, 0.0, 0.8, 0.0, 0.85, 0.05, 0.85, 0.05, 0.8, 0.05, 0.8, 0.05, 0.85, 0.1, 0.85, 0.1, 0.8, 0.9, 0.75, 0.9, 0.8, 0.95, 0.8, 0.95, 0.75, 0.9, 0.7, 0.9, 0.75, 0.95, 0.75, 0.95, 0.7, 0.95, 0.7, 0.95, 0.75, 1.0, 0.75, 1.0, 0.7, 0.8, 0.75, 0.8, 0.8, 0.85, 0.8, 0.85, 0.75, 0.8, 0.7, 0.8, 0.75, 0.85, 0.75, 0.85, 0.7, 0.85, 0.7, 0.85, 0.75, 0.9, 0.75, 0.9, 0.7, 0.7, 0.75, 0.7, 0.8, 0.75, 0.8, 0.75, 0.75, 0.7, 0.7, 0.7, 0.75, 0.75, 0.75, 0.75, 0.7, 0.75, 0.7, 0.75, 0.75, 0.8, 0.75, 0.8, 0.7, 0.6, 0.75, 0.6, 0.8, 0.65, 0.8, 0.65, 0.75, 0.6, 0.7, 0.6, 0.75, 0.65, 0.75, 0.65, 0.7, 0.65, 0.7, 0.65, 0.75, 0.7, 0.75, 0.7, 0.7, 0.5, 0.75, 0.5, 0.8, 0.55, 0.8, 0.55, 0.75, 0.5, 0.7, 0.5, 0.75, 0.55, 0.75, 0.55, 0.7, 0.55, 0.7, 0.55, 0.75, 0.6, 0.75, 0.6, 0.7, 0.4, 0.75, 0.4, 0.8, 0.45, 0.8, 0.45, 0.75, 0.4, 0.7, 0.4, 0.75, 0.45, 0.75, 0.45, 0.7, 0.45, 0.7, 0.45, 0.75, 0.5, 0.75, 0.5, 0.7, 0.3, 0.75, 0.3, 0.8, 0.35, 0.8, 0.35, 0.75, 0.3, 0.7, 0.3, 0.75, 0.35, 0.75, 0.35, 0.7, 0.35, 0.7, 0.35, 0.75, 0.4, 0.75, 0.4, 0.7, 0.2, 0.75, 0.2, 0.8, 0.25, 0.8, 0.25, 0.75, 0.2, 0.7, 0.2, 0.75, 0.25, 0.75, 0.25, 0.7, 0.25, 0.7, 0.25, 0.75, 0.3, 0.75, 0.3, 0.7, 0.1, 0.75, 0.1, 0.8, 0.15, 0.8, 0.15, 0.75, 0.1, 0.7, 0.1, 0.75, 0.15, 0.75, 0.15, 0.7, 0.15, 0.7, 0.15, 0.75, 0.2, 0.75, 0.2, 0.7, 0.0, 0.75, 0.0, 0.8, 0.05, 0.8, 0.05, 0.75, 0.0, 0.7, 0.0, 0.75, 0.05, 0.75, 0.05, 0.7, 0.05, 0.7, 0.05, 0.75, 0.1, 0.75, 0.1, 0.7, 0.9, 0.65, 0.9, 0.7, 0.95, 0.7, 0.95, 0.65, 0.9, 0.6, 0.9, 0.65, 0.95, 0.65, 0.95, 0.6, 0.95, 0.6, 0.95, 0.65, 1.0, 0.65, 1.0, 0.6, 0.8, 0.65, 0.8, 0.7, 0.85, 0.7, 0.85, 0.65, 0.8, 0.6, 0.8, 0.65, 0.85, 0.65, 0.85, 0.6, 0.85, 0.6, 0.85, 0.65, 0.9, 0.65, 0.9, 0.6, 0.7, 0.65, 0.7, 0.7, 0.75, 0.7, 0.75, 0.65, 0.7, 0.6, 0.7, 0.65, 0.75, 0.65, 0.75, 0.6, 0.75, 0.6, 0.75, 0.65, 0.8, 0.65, 0.8, 0.6, 0.6, 0.65, 0.6, 0.7, 0.65, 0.7, 0.65, 0.65, 0.6, 0.6, 0.6, 0.65, 0.65, 0.65, 0.65, 0.6, 0.65, 0.6, 0.65, 0.65, 0.7, 0.65, 0.7, 0.6, 0.5, 0.65, 0.5, 0.7, 0.55, 0.7, 0.55, 0.65, 0.5, 0.6, 0.5, 0.65, 0.55, 0.65, 0.55, 0.6, 0.55, 0.6, 0.55, 0.65, 0.6, 0.65, 0.6, 0.6, 0.4, 0.65, 0.4, 0.7, 0.45, 0.7, 0.45, 0.65, 0.4, 0.6, 0.4, 0.65, 0.45, 0.65, 0.45, 0.6, 0.45, 0.6, 0.45, 0.65, 0.5, 0.65, 0.5, 0.6, 0.3, 0.65, 0.3, 0.7, 0.35, 0.7, 0.35, 0.65, 0.3, 0.6, 0.3, 0.65, 0.35, 0.65, 0.35, 0.6, 0.35, 0.6, 0.35, 0.65, 0.4, 0.65, 0.4, 0.6, 0.2, 0.65, 0.2, 0.7, 0.25, 0.7, 0.25, 0.65, 0.2, 0.6, 0.2, 0.65, 0.25, 0.65, 0.25, 0.6, 0.25, 0.6, 0.25, 0.65, 0.3, 0.65, 0.3, 0.6, 0.1, 0.65, 0.1, 0.7, 0.15, 0.7, 0.15, 0.65, 0.1, 0.6, 0.1, 0.65, 0.15, 0.65, 0.15, 0.6, 0.15, 0.6, 0.15, 0.65, 0.2, 0.65, 0.2, 0.6, 0.0, 0.65, 0.0, 0.7, 0.05, 0.7, 0.05, 0.65, 0.0, 0.6, 0.0, 0.65, 0.05, 0.65, 0.05, 0.6, 0.05, 0.6, 0.05, 0.65, 0.1, 0.65, 0.1, 0.6, 0.9, 0.55, 0.9, 0.6, 0.95, 0.6, 0.95, 0.55, 0.9, 0.5, 0.9, 0.55, 0.95, 0.55, 0.95, 0.5, 0.95, 0.5, 0.95, 0.55, 1.0, 0.55, 1.0, 0.5, 0.8, 0.55, 0.8, 0.6, 0.85, 0.6, 0.85, 0.55, 0.8, 0.5, 0.8, 0.55, 0.85, 0.55, 0.85, 0.5, 0.85, 0.5, 0.85, 0.55, 0.9, 0.55, 0.9, 0.5, 0.7, 0.55, 0.7, 0.6, 0.75, 0.6, 0.75, 0.55, 0.7, 0.5, 0.7, 0.55, 0.75, 0.55, 0.75, 0.5, 0.75, 0.5, 0.75, 0.55, 0.8, 0.55, 0.8, 0.5, 0.6, 0.55, 0.6, 0.6, 0.65, 0.6, 0.65, 0.55, 0.6, 0.5, 0.6, 0.55, 0.65, 0.55, 0.65, 0.5, 0.65, 0.5, 0.65, 0.55, 0.7, 0.55, 0.7, 0.5, 0.5, 0.55, 0.5, 0.6, 0.55, 0.6, 0.55, 0.55, 0.5, 0.5, 0.5, 0.55, 0.55, 0.55, 0.55, 0.5, 0.55, 0.5, 0.55, 0.55, 0.6, 0.55, 0.6, 0.5, 0.4, 0.55, 0.4, 0.6, 0.45, 0.6, 0.45, 0.55, 0.4, 0.5, 0.4, 0.55, 0.45, 0.55, 0.45, 0.5, 0.45, 0.5, 0.45, 0.55, 0.5, 0.55, 0.5, 0.5, 0.3, 0.55, 0.3, 0.6, 0.35, 0.6, 0.35, 0.55, 0.3, 0.5, 0.3, 0.55, 0.35, 0.55, 0.35, 0.5, 0.35, 0.5, 0.35, 0.55, 0.4, 0.55, 0.4, 0.5, 0.2, 0.55, 0.2, 0.6, 0.25, 0.6, 0.25, 0.55, 0.2, 0.5, 0.2, 0.55, 0.25, 0.55, 0.25, 0.5, 0.25, 0.5, 0.25, 0.55, 0.3, 0.55, 0.3, 0.5, 0.1, 0.55, 0.1, 0.6, 0.15, 0.6, 0.15, 0.55, 0.1, 0.5, 0.1, 0.55, 0.15, 0.55, 0.15, 0.5, 0.15, 0.5, 0.15, 0.55, 0.2, 0.55, 0.2, 0.5, 0.0, 0.55, 0.0, 0.6, 0.05, 0.6, 0.05, 0.55, 0.0, 0.5, 0.0, 0.55, 0.05, 0.55, 0.05, 0.5, 0.05, 0.5, 0.05, 0.55, 0.1, 0.55, 0.1, 0.5, 0.9, 0.45, 0.9, 0.5, 0.95, 0.5, 0.95, 0.45, 0.9, 0.4, 0.9, 0.45, 0.95, 0.45, 0.95, 0.4, 0.95, 0.4, 0.95, 0.45, 1.0, 0.45, 1.0, 0.4, 0.8, 0.45, 0.8, 0.5, 0.85, 0.5, 0.85, 0.45, 0.8, 0.4, 0.8, 0.45, 0.85, 0.45, 0.85, 0.4, 0.85, 0.4, 0.85, 0.45, 0.9, 0.45, 0.9, 0.4, 0.7, 0.45, 0.7, 0.5, 0.75, 0.5, 0.75, 0.45, 0.7, 0.4, 0.7, 0.45, 0.75, 0.45, 0.75, 0.4, 0.75, 0.4, 0.75, 0.45, 0.8, 0.45, 0.8, 0.4, 0.6, 0.45, 0.6, 0.5, 0.65, 0.5, 0.65, 0.45, 0.6, 0.4, 0.6, 0.45, 0.65, 0.45, 0.65, 0.4, 0.65, 0.4, 0.65, 0.45, 0.7, 0.45, 0.7, 0.4, 0.5, 0.45, 0.5, 0.5, 0.55, 0.5, 0.55, 0.45, 0.5, 0.4, 0.5, 0.45, 0.55, 0.45, 0.55, 0.4, 0.55, 0.4, 0.55, 0.45, 0.6, 0.45, 0.6, 0.4, 0.4, 0.45, 0.4, 0.5, 0.45, 0.5, 0.45, 0.45, 0.4, 0.4, 0.4, 0.45, 0.45, 0.45, 0.45, 0.4, 0.45, 0.4, 0.45, 0.45, 0.5, 0.45, 0.5, 0.4, 0.3, 0.45, 0.3, 0.5, 0.35, 0.5, 0.35, 0.45, 0.3, 0.4, 0.3, 0.45, 0.35, 0.45, 0.35, 0.4, 0.35, 0.4, 0.35, 0.45, 0.4, 0.45, 0.4, 0.4, 0.2, 0.45, 0.2, 0.5, 0.25, 0.5, 0.25, 0.45, 0.2, 0.4, 0.2, 0.45, 0.25, 0.45, 0.25, 0.4, 0.25, 0.4, 0.25, 0.45, 0.3, 0.45, 0.3, 0.4, 0.1, 0.45, 0.1, 0.5, 0.15, 0.5, 0.15, 0.45, 0.1, 0.4, 0.1, 0.45, 0.15, 0.45, 0.15, 0.4, 0.15, 0.4, 0.15, 0.45, 0.2, 0.45, 0.2, 0.4, 0.0, 0.45, 0.0, 0.5, 0.05, 0.5, 0.05, 0.45, 0.0, 0.4, 0.0, 0.45, 0.05, 0.45, 0.05, 0.4, 0.05, 0.4, 0.05, 0.45, 0.1, 0.45, 0.1, 0.4, 0.9, 0.35, 0.9, 0.4, 0.95, 0.4, 0.95, 0.35, 0.9, 0.3, 0.9, 0.35, 0.95, 0.35, 0.95, 0.3, 0.95, 0.3, 0.95, 0.35, 1.0, 0.35, 1.0, 0.3, 0.8, 0.35, 0.8, 0.4, 0.85, 0.4, 0.85, 0.35, 0.8, 0.3, 0.8, 0.35, 0.85, 0.35, 0.85, 0.3, 0.85, 0.3, 0.85, 0.35, 0.9, 0.35, 0.9, 0.3, 0.7, 0.35, 0.7, 0.4, 0.75, 0.4, 0.75, 0.35, 0.7, 0.3, 0.7, 0.35, 0.75, 0.35, 0.75, 0.3, 0.75, 0.3, 0.75, 0.35, 0.8, 0.35, 0.8, 0.3, 0.6, 0.35, 0.6, 0.4, 0.65, 0.4, 0.65, 0.35, 0.6, 0.3, 0.6, 0.35, 0.65, 0.35, 0.65, 0.3, 0.65, 0.3, 0.65, 0.35, 0.7, 0.35, 0.7, 0.3, 0.5, 0.35, 0.5, 0.4, 0.55, 0.4, 0.55, 0.35, 0.5, 0.3, 0.5, 0.35, 0.55, 0.35, 0.55, 0.3, 0.55, 0.3, 0.55, 0.35, 0.6, 0.35, 0.6, 0.3, 0.4, 0.35, 0.4, 0.4, 0.45, 0.4, 0.45, 0.35, 0.4, 0.3, 0.4, 0.35, 0.45, 0.35, 0.45, 0.3, 0.45, 0.3, 0.45, 0.35, 0.5, 0.35, 0.5, 0.3, 0.3, 0.35, 0.3, 0.4, 0.35, 0.4, 0.35, 0.35, 0.3, 0.3, 0.3, 0.35, 0.35, 0.35, 0.35, 0.3, 0.35, 0.3, 0.35, 0.35, 0.4, 0.35, 0.4, 0.3, 0.2, 0.35, 0.2, 0.4, 0.25, 0.4, 0.25, 0.35, 0.2, 0.3, 0.2, 0.35, 0.25, 0.35, 0.25, 0.3, 0.25, 0.3, 0.25, 0.35, 0.3, 0.35, 0.3, 0.3, 0.1, 0.35, 0.1, 0.4, 0.15, 0.4, 0.15, 0.35, 0.1, 0.3, 0.1, 0.35, 0.15, 0.35, 0.15, 0.3, 0.15, 0.3, 0.15, 0.35, 0.2, 0.35, 0.2, 0.3, 0.0, 0.35, 0.0, 0.4, 0.05, 0.4, 0.05, 0.35, 0.0, 0.3, 0.0, 0.35, 0.05, 0.35, 0.05, 0.3, 0.05, 0.3, 0.05, 0.35, 0.1, 0.35, 0.1, 0.3, 0.9, 0.25, 0.9, 0.3, 0.95, 0.3, 0.95, 0.25, 0.9, 0.2, 0.9, 0.25, 0.95, 0.25, 0.95, 0.2, 0.95, 0.2, 0.95, 0.25, 1.0, 0.25, 1.0, 0.2, 0.8, 0.25, 0.8, 0.3, 0.85, 0.3, 0.85, 0.25, 0.8, 0.2, 0.8, 0.25, 0.85, 0.25, 0.85, 0.2, 0.85, 0.2, 0.85, 0.25, 0.9, 0.25, 0.9, 0.2, 0.7, 0.25, 0.7, 0.3, 0.75, 0.3, 0.75, 0.25, 0.7, 0.2, 0.7, 0.25, 0.75, 0.25, 0.75, 0.2, 0.75, 0.2, 0.75, 0.25, 0.8, 0.25, 0.8, 0.2, 0.6, 0.25, 0.6, 0.3, 0.65, 0.3, 0.65, 0.25, 0.6, 0.2, 0.6, 0.25, 0.65, 0.25, 0.65, 0.2, 0.65, 0.2, 0.65, 0.25, 0.7, 0.25, 0.7, 0.2, 0.5, 0.25, 0.5, 0.3, 0.55, 0.3, 0.55, 0.25, 0.5, 0.2, 0.5, 0.25, 0.55, 0.25, 0.55, 0.2, 0.55, 0.2, 0.55, 0.25, 0.6, 0.25, 0.6, 0.2, 0.4, 0.25, 0.4, 0.3, 0.45, 0.3, 0.45, 0.25, 0.4, 0.2, 0.4, 0.25, 0.45, 0.25, 0.45, 0.2, 0.45, 0.2, 0.45, 0.25, 0.5, 0.25, 0.5, 0.2, 0.3, 0.25, 0.3, 0.3, 0.35, 0.3, 0.35, 0.25, 0.3, 0.2, 0.3, 0.25, 0.35, 0.25, 0.35, 0.2, 0.35, 0.2, 0.35, 0.25, 0.4, 0.25, 0.4, 0.2, 0.2, 0.25, 0.2, 0.3, 0.25, 0.3, 0.25, 0.25, 0.2, 0.2, 0.2, 0.25, 0.25, 0.25, 0.25, 0.2, 0.25, 0.2, 0.25, 0.25, 0.3, 0.25, 0.3, 0.2, 0.1, 0.25, 0.1, 0.3, 0.15, 0.3, 0.15, 0.25, 0.1, 0.2, 0.1, 0.25, 0.15, 0.25, 0.15, 0.2, 0.15, 0.2, 0.15, 0.25, 0.2, 0.25, 0.2, 0.2, 0.0, 0.25, 0.0, 0.3, 0.05, 0.3, 0.05, 0.25, 0.0, 0.2, 0.0, 0.25, 0.05, 0.25, 0.05, 0.2, 0.05, 0.2, 0.05, 0.25, 0.1, 0.25, 0.1, 0.2, 0.9, 0.15, 0.9, 0.2, 0.95, 0.2, 0.95, 0.15, 0.9, 0.1, 0.9, 0.15, 0.95, 0.15, 0.95, 0.1, 0.95, 0.1, 0.95, 0.15, 1.0, 0.15, 1.0, 0.1, 0.8, 0.15, 0.8, 0.2, 0.85, 0.2, 0.85, 0.15, 0.8, 0.1, 0.8, 0.15, 0.85, 0.15, 0.85, 0.1, 0.85, 0.1, 0.85, 0.15, 0.9, 0.15, 0.9, 0.1, 0.7, 0.15, 0.7, 0.2, 0.75, 0.2, 0.75, 0.15, 0.7, 0.1, 0.7, 0.15, 0.75, 0.15, 0.75, 0.1, 0.75, 0.1, 0.75, 0.15, 0.8, 0.15, 0.8, 0.1, 0.6, 0.15, 0.6, 0.2, 0.65, 0.2, 0.65, 0.15, 0.6, 0.1, 0.6, 0.15, 0.65, 0.15, 0.65, 0.1, 0.65, 0.1, 0.65, 0.15, 0.7, 0.15, 0.7, 0.1, 0.5, 0.15, 0.5, 0.2, 0.55, 0.2, 0.55, 0.15, 0.5, 0.1, 0.5, 0.15, 0.55, 0.15, 0.55, 0.1, 0.55, 0.1, 0.55, 0.15, 0.6, 0.15, 0.6, 0.1, 0.4, 0.15, 0.4, 0.2, 0.45, 0.2, 0.45, 0.15, 0.4, 0.1, 0.4, 0.15, 0.45, 0.15, 0.45, 0.1, 0.45, 0.1, 0.45, 0.15, 0.5, 0.15, 0.5, 0.1, 0.3, 0.15, 0.3, 0.2, 0.35, 0.2, 0.35, 0.15, 0.3, 0.1, 0.3, 0.15, 0.35, 0.15, 0.35, 0.1, 0.35, 0.1, 0.35, 0.15, 0.4, 0.15, 0.4, 0.1, 0.2, 0.15, 0.2, 0.2, 0.25, 0.2, 0.25, 0.15, 0.2, 0.1, 0.2, 0.15, 0.25, 0.15, 0.25, 0.1, 0.25, 0.1, 0.25, 0.15, 0.3, 0.15, 0.3, 0.1, 0.1, 0.15, 0.1, 0.2, 0.15, 0.2, 0.15, 0.15, 0.1, 0.1, 0.1, 0.15, 0.15, 0.15, 0.15, 0.1, 0.15, 0.1, 0.15, 0.15, 0.2, 0.15, 0.2, 0.1, 0.0, 0.15, 0.0, 0.2, 0.05, 0.2, 0.05, 0.15, 0.0, 0.1, 0.0, 0.15, 0.05, 0.15, 0.05, 0.1, 0.05, 0.1, 0.05, 0.15, 0.1, 0.15, 0.1, 0.1, 0.9, 0.05, 0.9, 0.1, 0.95, 0.1, 0.95, 0.05, 0.9, 0.0, 0.9, 0.05, 0.95, 0.05, 0.95, 0.0, 0.95, 0.0, 0.95, 0.05, 1.0, 0.05, 1.0, 0.0, 0.8, 0.05, 0.8, 0.1, 0.85, 0.1, 0.85, 0.05, 0.8, 0.0, 0.8, 0.05, 0.85, 0.05, 0.85, 0.0, 0.85, 0.0, 0.85, 0.05, 0.9, 0.05, 0.9, 0.0, 0.7, 0.05, 0.7, 0.1, 0.75, 0.1, 0.75, 0.05, 0.7, 0.0, 0.7, 0.05, 0.75, 0.05, 0.75, 0.0, 0.75, 0.0, 0.75, 0.05, 0.8, 0.05, 0.8, 0.0, 0.6, 0.05, 0.6, 0.1, 0.65, 0.1, 0.65, 0.05, 0.6, 0.0, 0.6, 0.05, 0.65, 0.05, 0.65, 0.0, 0.65, 0.0, 0.65, 0.05, 0.7, 0.05, 0.7, 0.0, 0.5, 0.05, 0.5, 0.1, 0.55, 0.1, 0.55, 0.05, 0.5, 0.0, 0.5, 0.05, 0.55, 0.05, 0.55, 0.0, 0.55, 0.0, 0.55, 0.05, 0.6, 0.05, 0.6, 0.0, 0.4, 0.05, 0.4, 0.1, 0.45, 0.1, 0.45, 0.05, 0.4, 0.0, 0.4, 0.05, 0.45, 0.05, 0.45, 0.0, 0.45, 0.0, 0.45, 0.05, 0.5, 0.05, 0.5, 0.0, 0.3, 0.05, 0.3, 0.1, 0.35, 0.1, 0.35, 0.05, 0.3, 0.0, 0.3, 0.05, 0.35, 0.05, 0.35, 0.0, 0.35, 0.0, 0.35, 0.05, 0.4, 0.05, 0.4, 0.0, 0.2, 0.05, 0.2, 0.1, 0.25, 0.1, 0.25, 0.05, 0.2, 0.0, 0.2, 0.05, 0.25, 0.05, 0.25, 0.0, 0.25, 0.0, 0.25, 0.05, 0.3, 0.05, 0.3, 0.0, 0.1, 0.05, 0.1, 0.1, 0.15, 0.1, 0.15, 0.05, 0.1, 0.0, 0.1, 0.05, 0.15, 0.05, 0.15, 0.0, 0.15, 0.0, 0.15, 0.05, 0.2, 0.05, 0.2, 0.0, 0.0, 0.05, 0.0, 0.1, 0.05, 0.1, 0.05, 0.05, 0.0, 0.0, 0.0, 0.05, 0.05, 0.05, 0.05, 0.0, 0.05, 0.0, 0.05, 0.05, 0.1, 0.05, 0.1, 0.0])
me_grid.materials.append(mat_material_001)
me_grid.update()
me_plane = bpy.data.meshes.new('Plane')
me_plane.from_pydata([(-1.0, -1.0, 0.0), (1.0, -1.0, 0.0), (-1.0, 1.0, 0.0), (1.0, 1.0, 0.0)], [], [(0, 1, 3, 2)])
_uv = me_plane.uv_layers.new(name='UVMap')
_uv.uv.foreach_set('vector', [0.0, 0.0, 1.0, 0.0, 1.0, 1.0, 0.0, 1.0])
me_plane.materials.append(mat_water)
me_plane.update()
me_cube_001 = bpy.data.meshes.new('Cube.001')
me_cube_001.from_pydata([(-1.0, -1.0, -1.0), (-1.0, -1.0, 1.0), (-1.0, 1.0, -1.0), (-1.0, 1.0, 1.0), (1.0, -1.0, -1.0), (1.0, -1.0, 1.0), (1.0, 1.0, -1.0), (1.0, 1.0, 1.0), (-0.4295, 1.259, -0.8571), (0.2325, 0.5221, 1.087), (0.1595, 3.048, -0.8258), (0.8215, 2.312, 1.119), (1.322, -0.02352, -1.119), (1.984, -0.7601, 0.8258), (1.911, 1.766, -1.087), (2.573, 1.029, 0.8571), (-2.642, 2.3, -1.015), (-3.891, 2.074, 0.8529), (-2.06, 4.048, -0.8588), (-3.309, 3.822, 1.009), (-0.9918, 0.8384, -0.6827), (-2.241, 0.6126, 1.185), (-0.4099, 2.587, -0.5268), (-1.659, 2.361, 1.341), (-2.117, 3.698, -0.4778), (-2.061, 2.318, 1.453), (-1.117, 4.971, -0.3582), (-1.061, 3.59, 1.573), (-0.8062, 1.504, -0.7126), (-0.7499, 0.124, 1.218), (0.1938, 2.777, -0.593), (0.2501, 1.396, 1.338), (1.574, -2.116, -1.0), (1.574, -2.116, 1.0), (2.529, -0.7297, -1.0), (2.529, -0.7297, 1.0), (2.96, -4.293, -1.0), (2.96, -4.293, 1.0), (3.915, -2.907, -1.0), (3.915, -2.907, 1.0), (3.048, -1.172, -0.8571), (3.155, -2.403, 1.087), (4.31, -0.5728, -0.8258), (4.417, -1.804, 1.119), (3.649, -3.967, -1.119), (3.756, -5.198, 0.8258), (4.912, -3.368, -1.087), (5.019, -4.599, 0.8571), (2.011, 1.958, -1.015), (1.038, 3.162, 0.8529), (3.249, 2.537, -0.8588), (2.276, 3.74, 1.009), (2.457, -0.8506, -0.6827), (1.484, 0.3531, 1.185), (3.695, -0.2726, -0.5268), (2.722, 0.9311, 1.341), (3.043, 2.357, -0.4778), (2.423, 1.339, 1.453), (4.343, 2.149, -0.3582), (3.723, 1.132, 1.573), (2.904, -0.5912, -0.7126), (2.284, -1.609, 1.218), (4.204, -0.7982, -0.593), (3.584, -1.816, 1.338), (7.607, -11.84, -0.8571), (7.098, -10.86, 1.087), (6.726, -13.33, -0.8258), (6.216, -12.35, 1.119), (6.143, -9.902, -1.119), (5.633, -8.927, 0.8258), (5.261, -11.39, -1.087), (4.752, -10.42, 0.8571), (9.558, -13.73, -1.015), (10.8, -14.01, 0.8529), (8.691, -15.18, -0.8588), (9.935, -15.46, 1.009), (8.223, -11.66, -0.6827), (9.467, -11.94, 1.185), (7.356, -13.11, -0.5268), (8.6, -13.39, 1.341), (8.807, -14.87, -0.4778), (8.995, -13.51, 1.453), (7.62, -15.69, -0.3582), (7.807, -14.34, 1.573), (7.927, -12.23, -0.7126), (8.115, -10.87, 1.218), (6.74, -13.05, -0.593), (6.928, -11.7, 1.338), (6.266, -7.784, -1.0), (6.266, -7.784, 1.0), (5.103, -8.739, -1.0), (5.103, -8.739, 1.0), (5.311, -5.13, -1.0), (5.311, -5.13, 1.0), (4.147, -6.085, -1.0), (4.147, -6.085, 1.0), (4.68, -8.106, -0.8571), (4.792, -6.875, 1.087), (3.357, -8.179, -0.8258), (3.47, -6.949, 1.119), (4.589, -5.169, -1.119), (4.702, -3.939, 0.8258), (3.267, -5.243, -1.087), (3.379, -4.012, 0.8571)], [], [(0, 1, 3, 2), (2, 3, 7, 6), (6, 7, 5, 4), (4, 5, 1, 0), (2, 6, 4, 0), (7, 3, 1, 5), (8, 9, 11, 10), (10, 11, 15, 14), (14, 15, 13, 12), (12, 13, 9, 8), (10, 14, 12, 8), (15, 11, 9, 13), (16, 17, 19, 18), (18, 19, 23, 22), (22, 23, 21, 20), (20, 21, 17, 16), (18, 22, 20, 16), (23, 19, 17, 21), (24, 25, 27, 26), (26, 27, 31, 30), (30, 31, 29, 28), (28, 29, 25, 24), (26, 30, 28, 24), (31, 27, 25, 29), (32, 33, 35, 34), (34, 35, 39, 38), (38, 39, 37, 36), (36, 37, 33, 32), (34, 38, 36, 32), (39, 35, 33, 37), (40, 41, 43, 42), (42, 43, 47, 46), (46, 47, 45, 44), (44, 45, 41, 40), (42, 46, 44, 40), (47, 43, 41, 45), (48, 49, 51, 50), (50, 51, 55, 54), (54, 55, 53, 52), (52, 53, 49, 48), (50, 54, 52, 48), (55, 51, 49, 53), (56, 57, 59, 58), (58, 59, 63, 62), (62, 63, 61, 60), (60, 61, 57, 56), (58, 62, 60, 56), (63, 59, 57, 61), (64, 65, 67, 66), (66, 67, 71, 70), (70, 71, 69, 68), (68, 69, 65, 64), (66, 70, 68, 64), (71, 67, 65, 69), (72, 73, 75, 74), (74, 75, 79, 78), (78, 79, 77, 76), (76, 77, 73, 72), (74, 78, 76, 72), (79, 75, 73, 77), (80, 81, 83, 82), (82, 83, 87, 86), (86, 87, 85, 84), (84, 85, 81, 80), (82, 86, 84, 80), (87, 83, 81, 85), (88, 89, 91, 90), (90, 91, 95, 94), (94, 95, 93, 92), (92, 93, 89, 88), (90, 94, 92, 88), (95, 91, 89, 93), (96, 97, 99, 98), (98, 99, 103, 102), (102, 103, 101, 100), (100, 101, 97, 96), (98, 102, 100, 96), (103, 99, 97, 101)])
_uv = me_cube_001.uv_layers.new(name='UVMap')
_uv.uv.foreach_set('vector', [0.375, 0.0, 0.625, 0.0, 0.625, 0.25, 0.375, 0.25, 0.375, 0.25, 0.625, 0.25, 0.625, 0.5, 0.375, 0.5, 0.375, 0.5, 0.625, 0.5, 0.625, 0.75, 0.375, 0.75, 0.375, 0.75, 0.625, 0.75, 0.625, 1.0, 0.375, 1.0, 0.125, 0.5, 0.375, 0.5, 0.375, 0.75, 0.125, 0.75, 0.625, 0.5, 0.875, 0.5, 0.875, 0.75, 0.625, 0.75, 0.375, 0.0, 0.625, 0.0, 0.625, 0.25, 0.375, 0.25, 0.375, 0.25, 0.625, 0.25, 0.625, 0.5, 0.375, 0.5, 0.375, 0.5, 0.625, 0.5, 0.625, 0.75, 0.375, 0.75, 0.375, 0.75, 0.625, 0.75, 0.625, 1.0, 0.375, 1.0, 0.125, 0.5, 0.375, 0.5, 0.375, 0.75, 0.125, 0.75, 0.625, 0.5, 0.875, 0.5, 0.875, 0.75, 0.625, 0.75, 0.375, 0.0, 0.625, 0.0, 0.625, 0.25, 0.375, 0.25, 0.375, 0.25, 0.625, 0.25, 0.625, 0.5, 0.375, 0.5, 0.375, 0.5, 0.625, 0.5, 0.625, 0.75, 0.375, 0.75, 0.375, 0.75, 0.625, 0.75, 0.625, 1.0, 0.375, 1.0, 0.125, 0.5, 0.375, 0.5, 0.375, 0.75, 0.125, 0.75, 0.625, 0.5, 0.875, 0.5, 0.875, 0.75, 0.625, 0.75, 0.375, 0.0, 0.625, 0.0, 0.625, 0.25, 0.375, 0.25, 0.375, 0.25, 0.625, 0.25, 0.625, 0.5, 0.375, 0.5, 0.375, 0.5, 0.625, 0.5, 0.625, 0.75, 0.375, 0.75, 0.375, 0.75, 0.625, 0.75, 0.625, 1.0, 0.375, 1.0, 0.125, 0.5, 0.375, 0.5, 0.375, 0.75, 0.125, 0.75, 0.625, 0.5, 0.875, 0.5, 0.875, 0.75, 0.625, 0.75, 0.375, 0.0, 0.625, 0.0, 0.625, 0.25, 0.375, 0.25, 0.375, 0.25, 0.625, 0.25, 0.625, 0.5, 0.375, 0.5, 0.375, 0.5, 0.625, 0.5, 0.625, 0.75, 0.375, 0.75, 0.375, 0.75, 0.625, 0.75, 0.625, 1.0, 0.375, 1.0, 0.125, 0.5, 0.375, 0.5, 0.375, 0.75, 0.125, 0.75, 0.625, 0.5, 0.875, 0.5, 0.875, 0.75, 0.625, 0.75, 0.375, 0.0, 0.625, 0.0, 0.625, 0.25, 0.375, 0.25, 0.375, 0.25, 0.625, 0.25, 0.625, 0.5, 0.375, 0.5, 0.375, 0.5, 0.625, 0.5, 0.625, 0.75, 0.375, 0.75, 0.375, 0.75, 0.625, 0.75, 0.625, 1.0, 0.375, 1.0, 0.125, 0.5, 0.375, 0.5, 0.375, 0.75, 0.125, 0.75, 0.625, 0.5, 0.875, 0.5, 0.875, 0.75, 0.625, 0.75, 0.375, 0.0, 0.625, 0.0, 0.625, 0.25, 0.375, 0.25, 0.375, 0.25, 0.625, 0.25, 0.625, 0.5, 0.375, 0.5, 0.375, 0.5, 0.625, 0.5, 0.625, 0.75, 0.375, 0.75, 0.375, 0.75, 0.625, 0.75, 0.625, 1.0, 0.375, 1.0, 0.125, 0.5, 0.375, 0.5, 0.375, 0.75, 0.125, 0.75, 0.625, 0.5, 0.875, 0.5, 0.875, 0.75, 0.625, 0.75, 0.375, 0.0, 0.625, 0.0, 0.625, 0.25, 0.375, 0.25, 0.375, 0.25, 0.625, 0.25, 0.625, 0.5, 0.375, 0.5, 0.375, 0.5, 0.625, 0.5, 0.625, 0.75, 0.375, 0.75, 0.375, 0.75, 0.625, 0.75, 0.625, 1.0, 0.375, 1.0, 0.125, 0.5, 0.375, 0.5, 0.375, 0.75, 0.125, 0.75, 0.625, 0.5, 0.875, 0.5, 0.875, 0.75, 0.625, 0.75, 0.375, 0.0, 0.625, 0.0, 0.625, 0.25, 0.375, 0.25, 0.375, 0.25, 0.625, 0.25, 0.625, 0.5, 0.375, 0.5, 0.375, 0.5, 0.625, 0.5, 0.625, 0.75, 0.375, 0.75, 0.375, 0.75, 0.625, 0.75, 0.625, 1.0, 0.375, 1.0, 0.125, 0.5, 0.375, 0.5, 0.375, 0.75, 0.125, 0.75, 0.625, 0.5, 0.875, 0.5, 0.875, 0.75, 0.625, 0.75, 0.375, 0.0, 0.625, 0.0, 0.625, 0.25, 0.375, 0.25, 0.375, 0.25, 0.625, 0.25, 0.625, 0.5, 0.375, 0.5, 0.375, 0.5, 0.625, 0.5, 0.625, 0.75, 0.375, 0.75, 0.375, 0.75, 0.625, 0.75, 0.625, 1.0, 0.375, 1.0, 0.125, 0.5, 0.375, 0.5, 0.375, 0.75, 0.125, 0.75, 0.625, 0.5, 0.875, 0.5, 0.875, 0.75, 0.625, 0.75, 0.375, 0.0, 0.625, 0.0, 0.625, 0.25, 0.375, 0.25, 0.375, 0.25, 0.625, 0.25, 0.625, 0.5, 0.375, 0.5, 0.375, 0.5, 0.625, 0.5, 0.625, 0.75, 0.375, 0.75, 0.375, 0.75, 0.625, 0.75, 0.625, 1.0, 0.375, 1.0, 0.125, 0.5, 0.375, 0.5, 0.375, 0.75, 0.125, 0.75, 0.625, 0.5, 0.875, 0.5, 0.875, 0.75, 0.625, 0.75, 0.375, 0.0, 0.625, 0.0, 0.625, 0.25, 0.375, 0.25, 0.375, 0.25, 0.625, 0.25, 0.625, 0.5, 0.375, 0.5, 0.375, 0.5, 0.625, 0.5, 0.625, 0.75, 0.375, 0.75, 0.375, 0.75, 0.625, 0.75, 0.625, 1.0, 0.375, 1.0, 0.125, 0.5, 0.375, 0.5, 0.375, 0.75, 0.125, 0.75, 0.625, 0.5, 0.875, 0.5, 0.875, 0.75, 0.625, 0.75, 0.375, 0.0, 0.625, 0.0, 0.625, 0.25, 0.375, 0.25, 0.375, 0.25, 0.625, 0.25, 0.625, 0.5, 0.375, 0.5, 0.375, 0.5, 0.625, 0.5, 0.625, 0.75, 0.375, 0.75, 0.375, 0.75, 0.625, 0.75, 0.625, 1.0, 0.375, 1.0, 0.125, 0.5, 0.375, 0.5, 0.375, 0.75, 0.125, 0.75, 0.625, 0.5, 0.875, 0.5, 0.875, 0.75, 0.625, 0.75])
me_cube_001.materials.append(mat_rocks)
me_cube_001.update()
me_cube_016 = bpy.data.meshes.new('Cube.016')
me_cube_016.from_pydata([(-1.0, -1.0, -1.0), (-1.0, -1.0, 1.0), (-1.0, 1.0, -1.0), (-1.0, 1.0, 1.0), (1.0, -1.0, -1.0), (1.0, -1.0, 1.0), (1.0, 1.0, -1.0), (1.0, 1.0, 1.0), (-0.4295, 1.259, -0.8571), (0.2325, 0.5221, 1.087), (0.1595, 3.048, -0.8258), (0.8215, 2.312, 1.119), (1.322, -0.02352, -1.119), (1.984, -0.7601, 0.8258), (1.911, 1.766, -1.087), (2.573, 1.029, 0.8571), (-2.642, 2.3, -1.015), (-3.891, 2.074, 0.8529), (-2.06, 4.048, -0.8588), (-3.309, 3.822, 1.009), (-0.9918, 0.8384, -0.6827), (-2.241, 0.6126, 1.185), (-0.4099, 2.587, -0.5268), (-1.659, 2.361, 1.341), (-2.117, 3.698, -0.4778), (-2.061, 2.318, 1.453), (-1.117, 4.971, -0.3582), (-1.061, 3.59, 1.573), (-0.8062, 1.504, -0.7126), (-0.7499, 0.124, 1.218), (0.1938, 2.777, -0.593), (0.2501, 1.396, 1.338), (1.574, -2.116, -1.0), (1.574, -2.116, 1.0), (2.529, -0.7297, -1.0), (2.529, -0.7297, 1.0), (2.96, -4.293, -1.0), (2.96, -4.293, 1.0), (3.915, -2.907, -1.0), (3.915, -2.907, 1.0), (3.048, -1.172, -0.8571), (3.155, -2.403, 1.087), (4.31, -0.5728, -0.8258), (4.417, -1.804, 1.119), (3.649, -3.967, -1.119), (3.756, -5.198, 0.8258), (4.912, -3.368, -1.087), (5.019, -4.599, 0.8571), (2.011, 1.958, -1.015), (1.038, 3.162, 0.8529), (3.249, 2.537, -0.8588), (2.276, 3.74, 1.009), (2.457, -0.8506, -0.6827), (1.484, 0.3531, 1.185), (3.695, -0.2726, -0.5268), (2.722, 0.9311, 1.341), (3.043, 2.357, -0.4778), (2.423, 1.339, 1.453), (4.343, 2.149, -0.3582), (3.723, 1.132, 1.573), (2.904, -0.5912, -0.7126), (2.284, -1.609, 1.218), (4.204, -0.7982, -0.593), (3.584, -1.816, 1.338), (7.607, -11.84, -0.8571), (7.098, -10.86, 1.087), (6.726, -13.33, -0.8258), (6.216, -12.35, 1.119), (6.143, -9.902, -1.119), (5.633, -8.927, 0.8258), (5.261, -11.39, -1.087), (4.752, -10.42, 0.8571), (9.558, -13.73, -1.015), (10.8, -14.01, 0.8529), (8.691, -15.18, -0.8588), (9.935, -15.46, 1.009), (8.223, -11.66, -0.6827), (9.467, -11.94, 1.185), (7.356, -13.11, -0.5268), (8.6, -13.39, 1.341), (8.807, -14.87, -0.4778), (8.995, -13.51, 1.453), (7.62, -15.69, -0.3582), (7.807, -14.34, 1.573), (7.927, -12.23, -0.7126), (8.115, -10.87, 1.218), (6.74, -13.05, -0.593), (6.928, -11.7, 1.338), (6.266, -7.784, -1.0), (6.266, -7.784, 1.0), (5.103, -8.739, -1.0), (5.103, -8.739, 1.0), (5.311, -5.13, -1.0), (5.311, -5.13, 1.0), (4.147, -6.085, -1.0), (4.147, -6.085, 1.0), (4.68, -8.106, -0.8571), (4.792, -6.875, 1.087), (3.357, -8.179, -0.8258), (3.47, -6.949, 1.119), (4.589, -5.169, -1.119), (4.702, -3.939, 0.8258), (3.267, -5.243, -1.087), (3.379, -4.012, 0.8571)], [], [(0, 1, 3, 2), (2, 3, 7, 6), (6, 7, 5, 4), (4, 5, 1, 0), (2, 6, 4, 0), (7, 3, 1, 5), (8, 9, 11, 10), (10, 11, 15, 14), (14, 15, 13, 12), (12, 13, 9, 8), (10, 14, 12, 8), (15, 11, 9, 13), (16, 17, 19, 18), (18, 19, 23, 22), (22, 23, 21, 20), (20, 21, 17, 16), (18, 22, 20, 16), (23, 19, 17, 21), (24, 25, 27, 26), (26, 27, 31, 30), (30, 31, 29, 28), (28, 29, 25, 24), (26, 30, 28, 24), (31, 27, 25, 29), (32, 33, 35, 34), (34, 35, 39, 38), (38, 39, 37, 36), (36, 37, 33, 32), (34, 38, 36, 32), (39, 35, 33, 37), (40, 41, 43, 42), (42, 43, 47, 46), (46, 47, 45, 44), (44, 45, 41, 40), (42, 46, 44, 40), (47, 43, 41, 45), (48, 49, 51, 50), (50, 51, 55, 54), (54, 55, 53, 52), (52, 53, 49, 48), (50, 54, 52, 48), (55, 51, 49, 53), (56, 57, 59, 58), (58, 59, 63, 62), (62, 63, 61, 60), (60, 61, 57, 56), (58, 62, 60, 56), (63, 59, 57, 61), (64, 65, 67, 66), (66, 67, 71, 70), (70, 71, 69, 68), (68, 69, 65, 64), (66, 70, 68, 64), (71, 67, 65, 69), (72, 73, 75, 74), (74, 75, 79, 78), (78, 79, 77, 76), (76, 77, 73, 72), (74, 78, 76, 72), (79, 75, 73, 77), (80, 81, 83, 82), (82, 83, 87, 86), (86, 87, 85, 84), (84, 85, 81, 80), (82, 86, 84, 80), (87, 83, 81, 85), (88, 89, 91, 90), (90, 91, 95, 94), (94, 95, 93, 92), (92, 93, 89, 88), (90, 94, 92, 88), (95, 91, 89, 93), (96, 97, 99, 98), (98, 99, 103, 102), (102, 103, 101, 100), (100, 101, 97, 96), (98, 102, 100, 96), (103, 99, 97, 101)])
_uv = me_cube_016.uv_layers.new(name='UVMap')
_uv.uv.foreach_set('vector', [0.375, 0.0, 0.625, 0.0, 0.625, 0.25, 0.375, 0.25, 0.375, 0.25, 0.625, 0.25, 0.625, 0.5, 0.375, 0.5, 0.375, 0.5, 0.625, 0.5, 0.625, 0.75, 0.375, 0.75, 0.375, 0.75, 0.625, 0.75, 0.625, 1.0, 0.375, 1.0, 0.125, 0.5, 0.375, 0.5, 0.375, 0.75, 0.125, 0.75, 0.625, 0.5, 0.875, 0.5, 0.875, 0.75, 0.625, 0.75, 0.375, 0.0, 0.625, 0.0, 0.625, 0.25, 0.375, 0.25, 0.375, 0.25, 0.625, 0.25, 0.625, 0.5, 0.375, 0.5, 0.375, 0.5, 0.625, 0.5, 0.625, 0.75, 0.375, 0.75, 0.375, 0.75, 0.625, 0.75, 0.625, 1.0, 0.375, 1.0, 0.125, 0.5, 0.375, 0.5, 0.375, 0.75, 0.125, 0.75, 0.625, 0.5, 0.875, 0.5, 0.875, 0.75, 0.625, 0.75, 0.375, 0.0, 0.625, 0.0, 0.625, 0.25, 0.375, 0.25, 0.375, 0.25, 0.625, 0.25, 0.625, 0.5, 0.375, 0.5, 0.375, 0.5, 0.625, 0.5, 0.625, 0.75, 0.375, 0.75, 0.375, 0.75, 0.625, 0.75, 0.625, 1.0, 0.375, 1.0, 0.125, 0.5, 0.375, 0.5, 0.375, 0.75, 0.125, 0.75, 0.625, 0.5, 0.875, 0.5, 0.875, 0.75, 0.625, 0.75, 0.375, 0.0, 0.625, 0.0, 0.625, 0.25, 0.375, 0.25, 0.375, 0.25, 0.625, 0.25, 0.625, 0.5, 0.375, 0.5, 0.375, 0.5, 0.625, 0.5, 0.625, 0.75, 0.375, 0.75, 0.375, 0.75, 0.625, 0.75, 0.625, 1.0, 0.375, 1.0, 0.125, 0.5, 0.375, 0.5, 0.375, 0.75, 0.125, 0.75, 0.625, 0.5, 0.875, 0.5, 0.875, 0.75, 0.625, 0.75, 0.375, 0.0, 0.625, 0.0, 0.625, 0.25, 0.375, 0.25, 0.375, 0.25, 0.625, 0.25, 0.625, 0.5, 0.375, 0.5, 0.375, 0.5, 0.625, 0.5, 0.625, 0.75, 0.375, 0.75, 0.375, 0.75, 0.625, 0.75, 0.625, 1.0, 0.375, 1.0, 0.125, 0.5, 0.375, 0.5, 0.375, 0.75, 0.125, 0.75, 0.625, 0.5, 0.875, 0.5, 0.875, 0.75, 0.625, 0.75, 0.375, 0.0, 0.625, 0.0, 0.625, 0.25, 0.375, 0.25, 0.375, 0.25, 0.625, 0.25, 0.625, 0.5, 0.375, 0.5, 0.375, 0.5, 0.625, 0.5, 0.625, 0.75, 0.375, 0.75, 0.375, 0.75, 0.625, 0.75, 0.625, 1.0, 0.375, 1.0, 0.125, 0.5, 0.375, 0.5, 0.375, 0.75, 0.125, 0.75, 0.625, 0.5, 0.875, 0.5, 0.875, 0.75, 0.625, 0.75, 0.375, 0.0, 0.625, 0.0, 0.625, 0.25, 0.375, 0.25, 0.375, 0.25, 0.625, 0.25, 0.625, 0.5, 0.375, 0.5, 0.375, 0.5, 0.625, 0.5, 0.625, 0.75, 0.375, 0.75, 0.375, 0.75, 0.625, 0.75, 0.625, 1.0, 0.375, 1.0, 0.125, 0.5, 0.375, 0.5, 0.375, 0.75, 0.125, 0.75, 0.625, 0.5, 0.875, 0.5, 0.875, 0.75, 0.625, 0.75, 0.375, 0.0, 0.625, 0.0, 0.625, 0.25, 0.375, 0.25, 0.375, 0.25, 0.625, 0.25, 0.625, 0.5, 0.375, 0.5, 0.375, 0.5, 0.625, 0.5, 0.625, 0.75, 0.375, 0.75, 0.375, 0.75, 0.625, 0.75, 0.625, 1.0, 0.375, 1.0, 0.125, 0.5, 0.375, 0.5, 0.375, 0.75, 0.125, 0.75, 0.625, 0.5, 0.875, 0.5, 0.875, 0.75, 0.625, 0.75, 0.375, 0.0, 0.625, 0.0, 0.625, 0.25, 0.375, 0.25, 0.375, 0.25, 0.625, 0.25, 0.625, 0.5, 0.375, 0.5, 0.375, 0.5, 0.625, 0.5, 0.625, 0.75, 0.375, 0.75, 0.375, 0.75, 0.625, 0.75, 0.625, 1.0, 0.375, 1.0, 0.125, 0.5, 0.375, 0.5, 0.375, 0.75, 0.125, 0.75, 0.625, 0.5, 0.875, 0.5, 0.875, 0.75, 0.625, 0.75, 0.375, 0.0, 0.625, 0.0, 0.625, 0.25, 0.375, 0.25, 0.375, 0.25, 0.625, 0.25, 0.625, 0.5, 0.375, 0.5, 0.375, 0.5, 0.625, 0.5, 0.625, 0.75, 0.375, 0.75, 0.375, 0.75, 0.625, 0.75, 0.625, 1.0, 0.375, 1.0, 0.125, 0.5, 0.375, 0.5, 0.375, 0.75, 0.125, 0.75, 0.625, 0.5, 0.875, 0.5, 0.875, 0.75, 0.625, 0.75, 0.375, 0.0, 0.625, 0.0, 0.625, 0.25, 0.375, 0.25, 0.375, 0.25, 0.625, 0.25, 0.625, 0.5, 0.375, 0.5, 0.375, 0.5, 0.625, 0.5, 0.625, 0.75, 0.375, 0.75, 0.375, 0.75, 0.625, 0.75, 0.625, 1.0, 0.375, 1.0, 0.125, 0.5, 0.375, 0.5, 0.375, 0.75, 0.125, 0.75, 0.625, 0.5, 0.875, 0.5, 0.875, 0.75, 0.625, 0.75, 0.375, 0.0, 0.625, 0.0, 0.625, 0.25, 0.375, 0.25, 0.375, 0.25, 0.625, 0.25, 0.625, 0.5, 0.375, 0.5, 0.375, 0.5, 0.625, 0.5, 0.625, 0.75, 0.375, 0.75, 0.375, 0.75, 0.625, 0.75, 0.625, 1.0, 0.375, 1.0, 0.125, 0.5, 0.375, 0.5, 0.375, 0.75, 0.125, 0.75, 0.625, 0.5, 0.875, 0.5, 0.875, 0.75, 0.625, 0.75, 0.375, 0.0, 0.625, 0.0, 0.625, 0.25, 0.375, 0.25, 0.375, 0.25, 0.625, 0.25, 0.625, 0.5, 0.375, 0.5, 0.375, 0.5, 0.625, 0.5, 0.625, 0.75, 0.375, 0.75, 0.375, 0.75, 0.625, 0.75, 0.625, 1.0, 0.375, 1.0, 0.125, 0.5, 0.375, 0.5, 0.375, 0.75, 0.125, 0.75, 0.625, 0.5, 0.875, 0.5, 0.875, 0.75, 0.625, 0.75])
me_cube_016.materials.append(mat_rocks)
me_cube_016.update()
arm_armature = bpy.data.armatures.new('Armature')  # bones are not reproduced

# ---- objects
ob_beach = bpy.data.objects.new('Beach', me_grid)
ob_ocean = bpy.data.objects.new('Ocean', me_plane)
ob_oceananim = bpy.data.objects.new('OceanAnim', arm_armature)
ob_cube = bpy.data.objects.new('Cube', me_cube_001)
ob_cube_001 = bpy.data.objects.new('Cube.001', me_cube_016)

# ---- transforms, parenting, visibility, modifiers, constraints
ob_beach.location = (0.0, 0.0, 0.0)
ob_beach.scale = (-105.2, -105.2, -105.2)
ob_ocean.parent = ob_oceananim
ob_ocean.matrix_parent_inverse = Matrix(((1.0, -0.0, 0.0, -0.0), (-0.0, 0.0, 1.0, 5.208), (0.0, -1.0, 0.0, 0.0), (0.0, 0.0, -0.0, 1.0)))
ob_ocean.location = (0.0, 0.0, -11.8)
ob_ocean.scale = (225.6, 225.6, 225.6)
ob_oceananim.location = (0.0, 0.0, -12.02)
ob_cube.location = (-37.87, 24.7, 5.198)
ob_cube.rotation_euler = (-0.05683, -0.04596, 0.8915)
ob_cube.scale = (4.506, 2.984, 7.922)
ob_cube_001.location = (56.71, 12.9, 8.894)
ob_cube_001.rotation_euler = (-0.01893, -0.07406, 3.392)
ob_cube_001.scale = (4.506, 2.984, 7.922)

# ---- collection membership
col_collection.objects.link(ob_beach)
col_collection.objects.link(ob_ocean)
col_collection.objects.link(ob_oceananim)
col_collection.objects.link(ob_cube)
col_collection.objects.link(ob_cube_001)

# ---- scene / render settings (as saved in the file)
scene.frame_start = 1; scene.frame_end = 250; scene.frame_set(174)
scene.render.engine = 'BLENDER_EEVEE_NEXT'
bpy.context.view_layer.update()

# ---- added for rendering (the .blend has no active camera and no usable light): camera, sun
cam_auto = bpy.data.cameras.new('AutoCamera')
cam_auto.lens = 50.0
cam_auto.sensor_width = 36.0
cam_auto.clip_end = 10390.4
ob_auto_camera = bpy.data.objects.new('AutoCamera', cam_auto)
scene.collection.objects.link(ob_auto_camera)
ob_auto_camera.location = (592.048, -710.458, 475.122)
ob_auto_camera.rotation_euler = (1.09748, -7.21219e-08, 0.694738)
scene.camera = ob_auto_camera
light_auto_sun = bpy.data.lights.new('AutoSun', 'SUN')
light_auto_sun.energy = 3.0
light_auto_sun.angle = 0.0523599
ob_auto_sun = bpy.data.objects.new('AutoSun', light_auto_sun)
scene.collection.objects.link(ob_auto_sun)
ob_auto_sun.rotation_euler = (0.872665, 0.174533, 0.523599)
bpy.context.view_layer.update()
